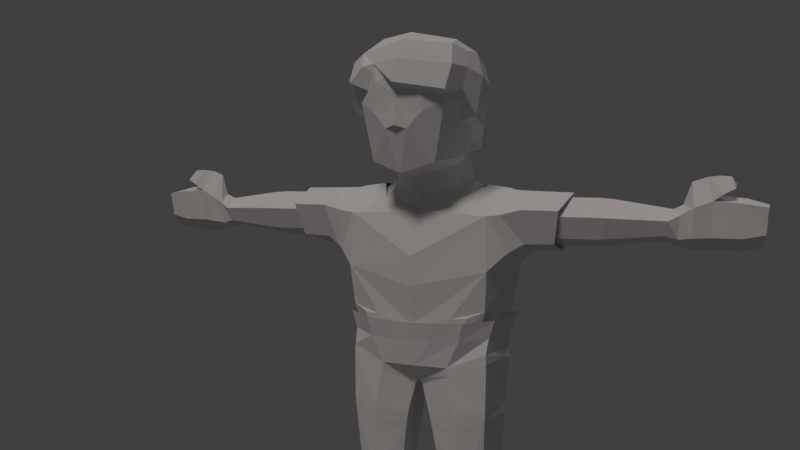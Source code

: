 # Source: boy.blend  (saved by Blender 2.78.0; exported with 4.5.12 LTS)
import bpy
from mathutils import Matrix  # noqa: F401  (used for matrix-valued properties, if any)

bpy.ops.wm.read_factory_settings(use_empty=True)
scene = bpy.context.scene
scene.name = 'Scene'

# ---- collections
col_collection_1 = bpy.data.collections.new('Collection 1'); scene.collection.children.link(col_collection_1)

# ---- materials (node trees are filled in below, after node groups)
mat_material = bpy.data.materials.new('Material')
mat_material.alpha_threshold = 0.0
mat_material.use_transparent_shadow = False
mat_material.roughness = 0.5
mat_material.specular_intensity = 0.025
mat_material.line_color = (0.0, 0.0, 0.0, 1.0)

# ---- material node trees

# ---- world
world_world = bpy.data.worlds.new('World'); scene.world = world_world
world_world.color = (0.05088, 0.05088, 0.05088)
world_world.use_sun_shadow = False
world_world.sun_shadow_jitter_overblur = 0.0
world_world.cycles.sampling_method = 'MANUAL'

# ---- cameras
cam_camera = bpy.data.cameras.new('Camera')
cam_camera.clip_end = 100.0
cam_camera.lens = 35.0
cam_camera.sensor_width = 32.0
cam_camera.sensor_height = 18.0
cam_camera.ortho_scale = 7.314
cam_camera.dof.focus_distance = 0.0
cam_camera.dof.aperture_fstop = 128.0

# ---- lights
light_hemi = bpy.data.lights.new('Hemi', 'SUN')
light_hemi.transmission_factor = 0.0
light_hemi.angle = 0.1993
light_hemi.energy = 0.25
light_hemi.shadow_buffer_clip_start = 0.5
light_hemi.shadow_soft_size = 0.1
light_hemi.shadow_cascade_max_distance = 1000.0
light_lamp = bpy.data.lights.new('Lamp', 'SUN')
light_lamp.color = (1.0, 0.8997, 0.85)
light_lamp.transmission_factor = 0.0
light_lamp.cutoff_distance = 30.0
light_lamp.angle = 0.1993
light_lamp.energy = 0.85
light_lamp.shadow_buffer_clip_start = 1.001
light_lamp.shadow_soft_size = 0.1
light_lamp.shadow_cascade_max_distance = 1000.0

# ---- meshes
me_cube_001 = bpy.data.meshes.new('Cube.001')
me_cube_001.from_pydata([(-0.5935, -0.9846, 2.555), (-0.5387, -0.7134, 2.923), (-0.5994, 0.4421, 1.861), (-0.5441, 0.4692, 2.779), (0.5845, -0.9691, 2.46), (0.5744, -0.6958, 2.999), (0.5517, 0.4901, 1.784), (0.5639, 0.527, 2.714), (-0.02794, 0.6936, 1.651), (0.03169, 0.6999, 2.728), (0.01258, -1.151, 2.543), (0.0325, -0.8944, 3.047), (-0.4487, -0.958, 2.742), (-0.3087, -0.08456, 3.165), (-0.404, 0.1258, 2.963), (-0.1491, 0.4634, 2.958), (0.1714, 0.4605, 2.965), (0.2426, -0.01869, 3.14), (-0.0448, -0.09714, 3.189), (-0.8328, -0.2881, 2.235), (-0.5573, 0.2732, 2.983), (-0.7685, -0.08274, 2.883), (0.4237, 0.4555, 2.862), (0.03026, -0.6142, 3.16), (-0.4046, -0.4309, 3.117), (0.523, -0.4007, 3.077), (0.7392, -0.2717, 2.922), (0.6793, -0.5002, 2.93), (0.6804, -0.648, 2.478), (0.7761, -0.4098, 2.179), (-0.7568, -0.6296, 2.359), (-0.6798, -0.8257, 2.598), (-0.595, -0.2048, 3.025), (-0.6947, -0.4466, 2.931), (-0.6022, 0.5462, 2.396), (0.6161, 0.5944, 2.314), (0.6293, -0.8666, 2.749), (0.01969, -1.061, 2.815), (-0.006704, 0.8101, 2.23), (-0.822, -0.1423, 2.667), (0.8379, -0.3476, 2.638), (0.7179, -0.6067, 2.729), (-0.7006, -0.6284, 2.834), (-0.7321, -0.5253, 2.735), (-0.7796, -0.3488, 2.706), (-0.3987, -0.8945, 2.462), (-0.4551, 0.1102, 2.056), (0.4134, -0.812, 2.383), (0.3529, 0.111, 1.965), (-0.05159, 0.2524, 1.913), (0.0518, -0.9511, 2.438), (-0.2445, -0.9037, 2.614), (-0.591, -0.3078, 2.147), (0.551, -0.5976, 2.411), (0.5534, -0.3662, 2.098), (-0.5736, -0.5913, 2.239), (-0.5019, -0.7448, 2.49), (-0.7965, 0.1603, 2.581), (0.7976, 0.07978, 2.54), (0.7158, 0.1207, 2.802), (-0.5785, -0.0921, 2.111), (-0.7386, 0.2038, 2.833), (0.497, 0.02546, 2.979), (0.4748, -0.1246, 2.024), (-0.797, 0.08047, 2.098), (0.7315, 0.032, 2.028), (-0.3231, -0.9234, 2.776), (0.4499, 0.3451, 1.805), (0.3923, -0.7685, 1.635), (-0.3923, -0.7685, 1.635), (-0.4499, 0.3451, 1.805), (0.4965, 0.3326, 2.722), (0.4419, -0.6986, 2.84), (-0.4419, -0.6986, 2.84), (-0.4965, 0.3326, 2.722), (0.0, 0.4827, 1.714), (0.0, -0.8946, 1.503), (0.0, -0.8141, 2.962), (0.5818, -0.1788, 1.701), (-0.5663, -0.1807, 1.695), (0.5826, -0.1564, 2.924), (-0.5826, -0.1564, 2.924), (-0.009658, -0.2959, 1.446), (0.4868, 0.4622, 2.372), (0.5216, -0.8134, 2.319), (-0.5216, -0.8134, 2.319), (-0.4868, 0.4622, 2.372), (0.0, 0.5992, 2.383), (0.0, -1.094, 2.055), (-0.7065, -0.1769, 2.392), (0.7065, -0.1769, 2.392), (0.0, 0.5455, 1.315), (-0.7101, 0.3311, 1.331), (0.7101, 0.3311, 1.331), (0.0, -0.387, 1.025), (0.0, 0.6581, 1.25), (-0.9894, 0.3581, 1.296), (0.9894, 0.3581, 1.296), (0.0, -0.5776, 0.4877), (-0.6588, 0.5181, 1.329), (0.6588, 0.5181, 1.329), (0.8812, -0.3322, 0.9795), (-0.8812, -0.3322, 0.9795), (0.0, 0.7138, 0.9732), (-1.115, 0.5032, 1.028), (1.115, 0.5032, 1.028), (0.0, -0.5833, 0.1178), (-0.6168, 0.6732, 0.8522), (0.6168, 0.6732, 0.8522), (0.9047, -0.367, 0.3139), (-0.9047, -0.367, 0.3139), (0.0, 0.7134, 0.3664), (-1.116, 0.4473, 0.3414), (1.116, 0.4473, 0.3414), (-0.5497, 0.6836, 0.22), (0.5497, 0.6836, 0.22), (-1.093, -0.2376, 0.506), (0.8769, -0.2732, -0.7238), (1.093, -0.2376, 0.506), (0.0, -0.4883, -0.8792), (-0.8769, -0.2732, -0.7238), (0.0, 0.6527, -0.719), (-0.9712, 0.3884, -0.7256), (0.9712, 0.3884, -0.7256), (-0.4464, 0.5892, -0.8893), (0.4464, 0.5892, -0.8893), (0.0, -0.2942, -1.079), (0.9347, 0.3852, -1.448), (0.157, 0.3543, -1.521), (0.0, 0.4275, -1.089), (0.3153, -0.2057, -2.571), (0.1402, -0.2724, -1.529), (0.8773, -0.2777, -1.422), (-0.8773, -0.2777, -1.422), (-0.9347, 0.3852, -1.448), (-0.157, 0.3543, -1.521), (-0.1402, -0.2724, -1.529), (0.7918, -0.2103, -2.563), (0.8285, 0.3645, -2.586), (0.364, 0.3414, -2.587), (-0.8285, 0.3645, -2.586), (-0.7918, -0.2103, -2.563), (-0.364, 0.3414, -2.587), (-0.3153, -0.2057, -2.571), (0.5209, -0.418, -1.473), (-0.5209, -0.418, -1.473), (0.553, -0.3339, -2.372), (-0.5565, -0.3431, -2.559), (0.4223, -0.4222, -0.8938), (-0.4223, -0.4222, -0.8938), (0.2123, 0.2651, -2.82), (0.2258, -0.6247, -2.791), (0.8732, -0.63, -2.76), (1.002, 0.2976, -2.812), (0.5536, -1.082, -2.805), (-1.002, 0.2976, -2.812), (-0.8732, -0.63, -2.76), (-0.2123, 0.2651, -2.82), (-0.2258, -0.6247, -2.791), (-0.5536, -1.082, -2.805), (0.1949, 0.1918, -2.977), (0.1975, -0.612, -2.974), (0.8427, -0.6152, -2.969), (0.9499, 0.2225, -2.976), (0.5258, -1.017, -2.976), (-0.9499, 0.2225, -2.976), (-0.8427, -0.6152, -2.969), (-0.1949, 0.1918, -2.977), (-0.1975, -0.612, -2.974), (-0.5258, -1.017, -2.976), (1.408, -0.2113, 0.9922), (1.446, 0.213, 1.201), (-1.446, 0.213, 1.201), (-1.408, -0.2113, 0.9922), (1.363, -0.1029, 0.7259), (1.419, 0.4354, 1.034), (-1.419, 0.4354, 1.034), (1.342, 0.2593, 0.6073), (-1.342, 0.2593, 0.6073), (-1.363, -0.1029, 0.7259), (2.277, -0.2003, 0.9896), (2.318, 0.2082, 1.188), (-2.318, 0.2082, 1.188), (-2.277, -0.2003, 0.9896), (2.224, -0.09662, 0.7331), (2.285, 0.4262, 1.03), (-2.285, 0.4262, 1.03), (2.2, 0.2523, 0.6191), (-2.2, 0.2523, 0.6191), (-2.224, -0.09662, 0.7331), (2.946, -0.08163, 0.9671), (2.978, 0.1746, 1.092), (-2.978, 0.1746, 1.092), (-2.946, -0.08163, 0.9671), (2.903, -0.01636, 0.7934), (2.952, 0.311, 0.9916), (-2.952, 0.311, 0.9916), (2.885, 0.2021, 0.7188), (-2.885, 0.2021, 0.7188), (-2.903, -0.01636, 0.7934), (3.076, -0.01304, 1.034), (3.089, 0.1566, 1.145), (-3.089, 0.1566, 1.145), (-3.076, -0.01304, 1.034), (3.054, 0.02688, 0.7519), (3.08, 0.249, 1.041), (-3.08, 0.249, 1.041), (3.043, 0.1751, 0.6669), (-3.043, 0.1751, 0.6669), (-3.054, 0.02688, 0.7519), (-2.123, -0.1026, 0.7283), (-2.175, -0.2095, 0.9917), (-2.184, 0.4349, 1.033), (-2.216, 0.2109, 1.196), (-2.1, 0.2561, 0.6105), (2.184, 0.4349, 1.033), (2.216, 0.2109, 1.196), (2.175, -0.2095, 0.9917), (2.1, 0.2561, 0.6105), (2.123, -0.1026, 0.7283), (-2.024, -0.1026, 0.7283), (-2.114, 0.2109, 1.201), (-2.001, 0.2561, 0.6105), (-2.075, -0.2095, 0.9921), (-2.083, 0.4349, 1.033), (2.083, 0.4349, 1.033), (2.024, -0.1026, 0.7283), (2.114, 0.2109, 1.201), (2.075, -0.2095, 0.9921), (2.001, 0.2561, 0.6105), (0.9429, 0.363, -1.596), (0.1684, 0.3292, -1.652), (0.1595, -0.2657, -1.63), (0.87, -0.2706, -1.543), (0.5284, -0.4106, -1.585), (-0.9429, 0.363, -1.596), (-0.87, -0.2706, -1.543), (-0.1595, -0.2657, -1.63), (-0.1684, 0.3292, -1.652), (-0.5284, -0.4106, -1.585), (-0.9323, 0.363, -1.713), (-0.1873, 0.3298, -1.762), (-0.532, -0.3987, -1.707), (-0.8607, -0.2585, -1.666), (-0.1789, -0.2536, -1.745), (0.9323, 0.363, -1.713), (0.1789, -0.2536, -1.745), (0.1873, 0.3298, -1.762), (0.8607, -0.2585, -1.666), (0.532, -0.3987, -1.707), (0.04385, -0.2665, -1.156), (1.007, 0.3525, -0.8544), (0.883, -0.2796, -0.8388), (0.003409, 0.362, -1.2), (0.4505, -0.4159, -0.9958), (-1.007, 0.3525, -0.8544), (-0.883, -0.2796, -0.8388), (-0.04385, -0.2665, -1.156), (-0.003409, 0.362, -1.2), (-0.4505, -0.4159, -0.9958), (-0.4993, 0.6495, -0.2917), (0.0, 0.6769, -0.162), (-1.011, 0.4433, -0.1956), (0.0, -0.5151, -0.3718), (-0.8702, -0.3029, -0.1842), (0.4993, 0.6495, -0.2917), (1.011, 0.4433, -0.1956), (0.8702, -0.3029, -0.1842), (0.4731, -0.4466, -0.2743), (-0.4731, -0.4466, -0.2743), (-0.6626, -0.4021, -0.2701), (0.6626, -0.4021, -0.2701), (0.0, 0.6314, -0.5229), (-0.78, -0.231, -0.5332), (0.9022, 0.3575, -0.5359), (0.2547, -0.4492, -0.5858), (-0.5278, 0.6307, -0.5456), (-0.9928, 0.438, -0.5283), (0.0, -0.5279, -0.5703), (0.5278, 0.6307, -0.5456), (0.8931, -0.1954, -0.5275), (-0.2288, -0.5014, -0.567), (-0.5431, -0.3975, -0.569), (0.5431, -0.3975, -0.569), (-1.339, 0.2672, 1.266), (-1.351, 0.5118, 1.063), (-1.309, 0.3452, 0.5077), (-1.304, -0.3112, 1.065), (-1.307, -0.1624, 0.6456), (1.339, 0.2672, 1.266), (1.304, -0.3112, 1.065), (1.351, 0.5118, 1.063), (1.309, 0.3452, 0.5077), (1.307, -0.1624, 0.6456), (-1.086, 0.3218, 1.272), (-1.041, -0.3142, 0.9993), (-1.145, -0.2218, 0.546), (-1.189, 0.486, 1.044), (-1.184, 0.4259, 0.4238), (1.086, 0.3218, 1.272), (1.184, 0.4259, 0.4238), (1.145, -0.2218, 0.546), (1.041, -0.3142, 0.9993), (1.189, 0.486, 1.044), (-0.3631, -0.3926, -2.986), (-0.734, -0.3783, -2.986), (-0.6113, 0.4687, -2.807), (-0.575, 0.362, -2.978), (0.734, -0.3783, -2.986), (0.3631, -0.3926, -2.986), (0.6113, 0.4687, -2.807), (0.575, 0.362, -2.978), (0.5558, -0.7426, -2.645), (-0.5558, -0.7426, -2.645), (3.221, -0.0303, 1.124), (3.18, 0.1847, 1.411), (-3.18, 0.1847, 1.411), (-3.221, -0.0303, 1.124), (3.204, -0.01416, 0.7733), (3.224, 0.3224, 1.174), (-3.224, 0.3224, 1.174), (3.194, 0.2089, 0.6246), (-3.194, 0.2089, 0.6246), (-3.204, -0.01416, 0.7733), (3.418, 0.04024, 1.197), (3.35, 0.2045, 1.467), (-3.35, 0.2045, 1.467), (-3.418, 0.04024, 1.197), (3.397, 0.07418, 0.78), (3.422, 0.2908, 1.253), (-3.422, 0.2908, 1.253), (3.387, 0.2259, 0.6253), (-3.387, 0.2259, 0.6253), (-3.397, 0.07418, 0.78), (3.746, 0.08226, 0.7818), (3.774, 0.2857, 1.225), (3.735, 0.226, 0.6289), (-3.735, 0.226, 0.6289), (-3.774, 0.2857, 1.225), (-3.746, 0.08226, 0.7818), (-3.771, 0.04543, 1.176), (3.771, 0.04543, 1.176), (3.98, 0.1051, 0.8317), (4.006, 0.2567, 1.162), (3.962, 0.216, 0.6863), (-3.962, 0.216, 0.6863), (-4.006, 0.2567, 1.162), (-3.98, 0.1051, 0.8317), (-3.998, 0.06603, 1.141), (3.998, 0.06603, 1.141), (3.525, 0.01787, 1.278), (3.471, 0.1704, 1.483), (-3.471, 0.1704, 1.483), (-3.525, 0.01787, 1.278), (3.529, 0.2466, 1.339), (-3.529, 0.2466, 1.339), (3.653, 0.03723, 1.345), (3.602, 0.1483, 1.477), (-3.602, 0.1483, 1.477), (-3.653, 0.03723, 1.345), (3.657, 0.2038, 1.39), (-3.657, 0.2038, 1.39), (0.78, -0.231, -0.5332), (0.5763, -0.4269, -0.5587), (0.2288, -0.5014, -0.567), (-0.2547, -0.4492, -0.5858), (-0.5763, -0.4269, -0.5587), (-0.8931, -0.1954, -0.5275), (0.0, -0.4932, -0.6096), (0.9928, 0.438, -0.5283), (0.4662, 0.6004, -0.5735), (0.0, 0.6989, -0.5233), (-0.9022, 0.3575, -0.5359), (-0.4662, 0.6004, -0.5735), (-0.5777, 0.6884, -0.3093), (-1.065, 0.4799, -0.2989), (0.0, -0.5758, -0.3321), (0.5777, 0.6884, -0.3093), (0.9648, -0.193, -0.2987), (-0.2669, -0.5454, -0.3285), (0.6346, -0.4617, -0.3196), (0.2669, -0.5454, -0.3285), (-0.6346, -0.4617, -0.3196), (-0.9648, -0.193, -0.2987), (1.065, 0.4799, -0.2989), (0.0, 0.7619, -0.297), (0.2905, 0.3733, -2.364), (0.2736, -0.1818, -2.374), (0.8232, -0.1861, -2.34), (0.8864, 0.4043, -2.356), (0.5565, -0.3431, -2.559), (-0.8864, 0.4043, -2.356), (-0.8232, -0.1861, -2.34), (-0.2905, 0.3733, -2.364), (-0.2736, -0.1818, -2.374), (-0.553, -0.3339, -2.372), (-0.7835, 0.3315, -2.438), (0.3937, 0.3125, -2.44), (0.7835, 0.3315, -2.438), (0.7435, -0.08521, -2.432), (0.3719, -0.08244, -2.437), (0.5496, -0.362, -2.517), (0.2194, 0.3015, -2.662), (0.2129, -0.1967, -2.58), (0.881, -0.1965, -2.579), (0.9713, 0.3378, -2.688), (-0.9713, 0.3378, -2.688), (-0.881, -0.1965, -2.579), (-0.2194, 0.3015, -2.662), (-0.2129, -0.1967, -2.58), (-0.5496, -0.362, -2.517), (-0.7435, -0.08521, -2.432), (-0.3937, 0.3125, -2.44), (-0.3719, -0.08244, -2.437), (-0.5589, -0.1985, -2.437), (0.5589, -0.1985, -2.437), (-0.6062, 0.4824, -2.67), (0.6062, 0.4824, -2.67), (-1.252, -0.09953, 0.6983), (-1.251, 0.2906, 0.5831), (-1.256, -0.2163, 0.9903), (-1.298, 0.2293, 1.196), (-1.309, 0.4385, 1.027), (1.252, -0.09953, 0.6983), (1.256, -0.2163, 0.9903), (1.298, 0.2293, 1.196), (1.309, 0.4385, 1.027), (1.251, 0.2906, 0.5831), (-1.814, 0.2543, 1.256), (-1.757, 0.5058, 1.056), (-1.668, 0.3305, 0.5305), (-1.744, -0.2937, 1.065), (-1.671, -0.1495, 0.6587), (1.814, 0.2543, 1.256), (1.744, -0.2937, 1.065), (1.757, 0.5058, 1.056), (1.668, 0.3305, 0.5305), (1.671, -0.1495, 0.6587), (0.0, 0.4515, 1.363), (-0.5435, 0.3228, 1.373), (0.5435, 0.3228, 1.373), (0.0, -0.2533, 1.139), (0.0, 0.5821, 1.246), (-0.7075, 0.3993, 1.293), (0.7075, 0.3993, 1.293), (0.0, -0.3766, 0.9618), (0.3091, -0.223, 1.552), (0.5701, -0.1471, 1.094), (-0.5245, -0.08203, 1.187), (-0.5701, -0.1471, 1.094), (-0.4017, -0.007078, 1.27), (0.4017, -0.007078, 1.27), (0.4012, 0.01421, 1.578), (-0.4012, 0.01421, 1.578), (0.5245, -0.08203, 1.187), (-0.2935, -0.9483, 2.704), (-0.129, -1.007, 2.015), (0.129, -1.007, 2.015), (0.2935, -0.9483, 2.704), (0.0, -1.022, 1.98), (0.0, -0.98, 2.773), (2.328e-10, -1.026, 2.413), (-0.0875, -1.005, 2.19), (0.0875, -1.005, 2.19), (-0.2712, -0.986, 2.559), (0.0, -1.007, 2.653), (0.0, -1.059, 2.212), (-0.3069, -0.9638, 2.224), (0.2712, -0.986, 2.559), (0.3069, -0.9638, 2.224)], [], [(0, 1, 31), (38, 9, 7, 35), (35, 7, 59, 58), (10, 66, 51), (3, 61, 20), (30, 31, 42, 43), (36, 5, 11, 37), (34, 3, 9, 38), (16, 15, 18, 17), (12, 1, 0), (1, 66, 37), (15, 14, 13, 18), (1, 11, 23, 24), (7, 9, 22), (5, 27, 25), (11, 5, 25, 23), (15, 3, 20), (14, 24, 13), (15, 20, 14), (39, 21, 61, 57), (20, 32, 14), (1, 32, 33), (15, 9, 3), (16, 9, 15), (23, 25, 17, 18), (24, 23, 18, 13), (22, 9, 16), (24, 14, 1), (25, 62, 17), (40, 26, 27, 41), (41, 27, 5, 36), (30, 44, 39, 19), (25, 27, 26), (26, 59, 62, 25), (31, 1, 42), (33, 21, 44, 43), (14, 32, 1), (33, 32, 20, 21), (28, 41, 36, 4), (29, 40, 41, 28), (19, 39, 57, 64), (2, 34, 38, 8), (4, 36, 37, 10), (6, 35, 58, 65), (8, 38, 35, 6), (43, 44, 30), (43, 42, 33), (37, 11, 1), (42, 1, 33), (39, 44, 21), (29, 28, 53, 54), (8, 6, 48, 49), (12, 0, 45, 51), (30, 19, 52, 55), (4, 10, 50, 47), (0, 31, 56, 45), (31, 30, 55, 56), (6, 65, 63, 48), (10, 51, 50), (2, 8, 49, 46), (28, 4, 47, 53), (19, 64, 60, 52), (58, 59, 26, 40), (65, 58, 40, 29), (62, 59, 7, 22), (63, 65, 29, 54), (64, 57, 34, 2), (57, 61, 3, 34), (60, 64, 2, 46), (20, 61, 21), (17, 62, 22, 16), (51, 66, 12), (37, 66, 10), (12, 66, 1), (82, 69, 79), (90, 72, 84), (88, 466, 462), (89, 74, 86), (87, 70, 86), (67, 87, 83), (72, 458, 84), (68, 82, 446, 78), (70, 75, 438, 439), (73, 89, 85), (71, 90, 83), (67, 452, 451, 440), (67, 90, 78), (69, 89, 79), (68, 457, 76), (89, 70, 79), (88, 456, 459), (90, 68, 78), (82, 76, 69), (90, 80, 72), (89, 81, 74), (87, 75, 70), (67, 75, 87), (72, 77, 460, 458), (68, 76, 82), (452, 78, 446, 82), (73, 81, 89), (71, 80, 90), (82, 79, 453), (67, 83, 90), (69, 85, 89), (456, 462, 467), (71, 83, 87), (87, 86, 74), (89, 86, 70), (88, 462, 456), (90, 84, 68), (98, 94, 102), (95, 91, 100), (75, 67, 440, 438), (82, 453, 450, 441), (96, 92, 99), (97, 93, 101), (94, 98, 101), (93, 454, 101), (91, 95, 99), (92, 91, 99), (93, 97, 100), (91, 93, 100), (92, 96, 102), (94, 448, 102), (423, 427, 177, 174), (96, 99, 107, 104), (101, 98, 106, 109), (99, 95, 103, 107), (98, 102, 110, 106), (95, 100, 108, 103), (102, 116, 110), (100, 97, 105, 108), (108, 105, 113, 115), (103, 108, 115, 111), (107, 103, 111, 114), (104, 107, 114, 112), (426, 425, 171, 175), (113, 118, 109), (276, 371, 121, 124), (116, 112, 110), (427, 426, 175, 177), (422, 419, 178, 176), (118, 101, 109), (277, 276, 124, 122), (268, 271, 267, 109), (367, 277, 122, 120), (279, 369, 123, 125), (371, 279, 125, 121), (369, 280, 117, 123), (124, 134, 255, 122), (425, 424, 170, 171), (421, 422, 176, 172), (137, 390, 312, 152), (121, 125, 129), (129, 258, 135, 124), (124, 121, 129), (123, 251, 127, 125), (247, 245, 389, 386), (252, 132, 127, 251), (250, 131, 144, 254), (253, 128, 131, 250), (125, 127, 128), (243, 240, 391, 392), (255, 134, 133, 256), (128, 253, 129, 125), (257, 136, 135, 258), (256, 133, 145, 259), (134, 124, 135), (139, 310, 150), (248, 249, 146, 388), (246, 247, 386, 387), (244, 242, 395, 394), (240, 241, 393, 391), (241, 244, 394, 393), (245, 248, 388, 389), (264, 270, 269, 110), (234, 144, 131, 232), (254, 144, 132, 252), (259, 145, 136, 257), (148, 119, 126), (149, 126, 119), (239, 145, 133, 236), (143, 147, 313, 158), (130, 139, 150, 151), (142, 143, 158, 157), (147, 141, 156, 313), (158, 159, 169, 168), (364, 278, 119), (281, 119, 278), (151, 150, 160, 161), (152, 154, 164, 162), (157, 158, 168, 167), (159, 156, 166, 169), (150, 310, 311, 160), (138, 137, 152, 153), (141, 140, 155, 156), (390, 130, 151, 312), (140, 306, 155), (163, 308, 311), (166, 305, 169), (160, 309, 161), (164, 308, 162), (169, 304, 168), (167, 304, 307), (156, 155, 165, 166), (153, 152, 162, 163), (154, 151, 161, 164), (155, 306, 307, 165), (217, 219, 184, 180), (213, 212, 186, 182), (219, 218, 187, 184), (216, 217, 180, 181), (210, 211, 183, 189), (215, 216, 181, 185), (420, 421, 172, 173), (424, 423, 174, 170), (418, 420, 173, 179), (419, 418, 179, 178), (183, 182, 192, 193), (180, 184, 194, 190), (182, 186, 196, 192), (184, 187, 197, 194), (181, 180, 190, 191), (189, 183, 193, 199), (211, 213, 182, 183), (214, 210, 189, 188), (218, 215, 185, 187), (212, 214, 188, 186), (197, 195, 205, 207), (198, 199, 209, 208), (193, 192, 202, 203), (190, 194, 204, 200), (192, 196, 206, 202), (194, 197, 207, 204), (188, 189, 199, 198), (187, 185, 195, 197), (186, 188, 198, 196), (185, 181, 191, 195), (201, 200, 314, 315), (209, 203, 317, 323), (205, 201, 315, 319), (206, 208, 322, 320), (207, 205, 319, 321), (208, 209, 323, 322), (196, 198, 208, 206), (195, 191, 201, 205), (199, 193, 203, 209), (191, 190, 200, 201), (224, 222, 214, 212), (222, 220, 210, 214), (223, 221, 213, 211), (220, 223, 211, 210), (221, 224, 212, 213), (229, 225, 215, 218), (225, 227, 216, 215), (227, 228, 217, 216), (226, 229, 218, 219), (228, 226, 219, 217), (172, 176, 224, 221), (179, 173, 223, 220), (173, 172, 221, 223), (178, 179, 220, 222), (176, 178, 222, 224), (170, 174, 226, 228), (174, 177, 229, 226), (171, 170, 228, 227), (175, 171, 227, 225), (177, 175, 225, 229), (249, 234, 232, 246), (127, 132, 233, 230), (131, 128, 231, 232), (132, 144, 234, 233), (128, 127, 230, 231), (242, 239, 236, 243), (135, 136, 237, 238), (134, 135, 238, 235), (136, 145, 239, 237), (133, 134, 235, 236), (395, 242, 243, 392), (238, 237, 244, 241), (235, 238, 241, 240), (237, 239, 242, 244), (236, 235, 240, 243), (146, 249, 246, 387), (230, 233, 248, 245), (232, 231, 247, 246), (233, 234, 249, 248), (231, 230, 245, 247), (148, 254, 252, 117), (129, 253, 250, 126), (126, 250, 254, 148), (117, 252, 251, 123), (149, 259, 257, 126), (120, 256, 259, 149), (126, 257, 258, 129), (122, 255, 256, 120), (110, 269, 263, 106), (109, 106, 263, 268), (273, 282, 270, 264), (282, 365, 269, 270), (113, 109, 267, 266), (111, 115, 265, 261), (115, 113, 266, 265), (110, 112, 262, 264), (275, 283, 271, 268), (283, 362, 267, 271), (112, 114, 260, 262), (114, 111, 261, 260), (148, 117, 280, 363), (119, 148, 363, 364), (149, 119, 281, 366), (120, 149, 366, 367), (269, 365, 368, 263), (268, 263, 368, 275), (266, 267, 362, 274), (261, 265, 370, 272), (265, 266, 274, 370), (264, 262, 372, 273), (262, 260, 373, 372), (260, 261, 272, 373), (298, 296, 288, 286), (296, 295, 287, 288), (295, 294, 284, 287), (294, 297, 285, 284), (297, 298, 286, 285), (302, 301, 293, 290), (299, 302, 290, 289), (300, 303, 291, 292), (303, 299, 289, 291), (301, 300, 292, 293), (104, 112, 298, 297), (96, 104, 297, 294), (102, 96, 294, 295), (116, 102, 295, 296), (112, 116, 296, 298), (118, 113, 300, 301), (105, 97, 299, 303), (113, 105, 303, 300), (97, 101, 302, 299), (101, 118, 301, 302), (317, 316, 326, 327), (168, 304, 167), (305, 166, 165), (305, 304, 169), (307, 305, 165), (305, 307, 304), (307, 306, 157, 167), (306, 142, 157), (142, 306, 140), (311, 309, 160), (309, 308, 164), (308, 309, 311), (310, 139, 138), (138, 153, 310), (311, 310, 153, 163), (161, 309, 164), (162, 308, 163), (313, 156, 159), (158, 313, 159), (312, 151, 154), (152, 312, 154), (314, 318, 328, 324), (316, 320, 330, 326), (318, 321, 331, 328), (315, 314, 324, 325), (323, 317, 327, 333), (204, 207, 321, 318), (202, 206, 320, 316), (200, 204, 318, 314), (203, 202, 316, 317), (324, 329, 354, 350), (331, 329, 335, 336), (328, 331, 336, 334), (324, 328, 334, 341), (326, 330, 355, 352), (329, 324, 341, 335), (322, 323, 333, 332), (321, 319, 329, 331), (320, 322, 332, 330), (319, 315, 325, 329), (335, 341, 349, 343), (338, 337, 345, 346), (337, 339, 347, 345), (339, 340, 348, 347), (327, 330, 338, 340), (333, 327, 340, 339), (332, 333, 339, 337), (330, 332, 337, 338), (346, 345, 347), (347, 348, 346), (342, 344, 343), (343, 349, 342), (341, 334, 342, 349), (334, 336, 344, 342), (336, 335, 343, 344), (340, 338, 346, 348), (352, 355, 361, 358), (350, 354, 360, 356), (325, 324, 350, 351), (329, 325, 351, 354), (330, 327, 353, 355), (327, 326, 352, 353), (357, 356, 360), (361, 359, 358), (353, 352, 358, 359), (355, 353, 359, 361), (354, 351, 357, 360), (351, 350, 356, 357), (364, 363, 380, 381), (276, 277, 375, 374), (279, 371, 385, 377), (367, 366, 382, 383), (281, 278, 376, 379), (371, 276, 374, 385), (369, 279, 377, 384), (363, 280, 378, 380), (278, 364, 381, 376), (366, 281, 379, 382), (277, 367, 383, 375), (280, 369, 384, 378), (138, 139, 397, 398), (390, 137, 399, 415), (139, 130, 400, 397), (140, 141, 411, 396), (143, 142, 412, 413), (395, 392, 407, 410), (393, 394, 409, 408), (388, 146, 401, 404), (387, 386, 402, 403), (386, 417, 402), (394, 395, 410, 409), (389, 388, 404, 405), (392, 391, 406, 407), (146, 387, 403, 401), (391, 416, 406), (147, 143, 413, 414), (130, 390, 415, 400), (142, 140, 396, 412), (137, 138, 398, 399), (141, 147, 414, 411), (417, 386, 389), (389, 405, 417), (416, 391, 393), (393, 408, 416), (287, 284, 428, 431), (286, 288, 432, 430), (289, 290, 434, 433), (284, 285, 429, 428), (288, 287, 431, 432), (291, 289, 433, 435), (290, 293, 437, 434), (285, 286, 430, 429), (292, 291, 435, 436), (293, 292, 436, 437), (440, 447, 444), (438, 440, 444, 442), (441, 449, 445), (439, 438, 442, 443), (101, 454, 94), (463, 457, 469), (447, 440, 451), (441, 445, 447), (449, 441, 450), (439, 443, 449), (450, 439, 449), (451, 441, 447), (450, 453, 70, 439), (102, 448, 92), (451, 452, 82, 441), (453, 79, 70), (78, 452, 67), (455, 460, 77, 73), (84, 468, 469), (458, 460, 465, 468), (459, 457, 88), (457, 463, 88), (459, 456, 76), (85, 455, 73), (461, 465, 464), (469, 68, 84), (69, 467, 85), (463, 461, 466), (462, 461, 467), (76, 457, 459), (76, 456, 69), (466, 88, 463), (467, 464, 85), (464, 467, 461), (462, 466, 461), (469, 461, 463), (461, 469, 468), (464, 465, 460, 455), (468, 465, 461), (85, 464, 455), (468, 84, 458), (467, 69, 456), (469, 457, 68)])
_k = {(0, 31): 0.24706, (0, 1): 0.24706, (3, 61): 0.24706, (2, 34): 0.24706, (2, 8): 0.24706, (7, 9): 0.24706, (6, 35): 0.24706, (6, 65): 0.24706, (5, 27): 0.24706, (4, 36): 0.24706, (4, 10): 0.24706, (1, 11): 0.24706, (6, 8): 0.24706, (3, 9): 0.24706, (12, 66): 0.24706, (5, 11): 0.24706, (14, 20): 0.24706, (10, 37): 0.24706, (8, 38): 0.24706, (0, 12): 0.24706, (1, 12): 0.24706, (13, 14): 0.24706, (15, 16): 0.24706, (16, 17): 0.24706, (13, 18): 0.24706, (14, 15): 0.24706, (17, 18): 0.24706, (15, 18): 0.24706, (9, 15): 0.24706, (13, 24): 0.24706, (18, 23): 0.24706, (7, 22): 0.24706, (5, 25): 0.24706, (1, 14): 0.24706, (19, 64): 0.24706, (3, 20): 0.24706, (21, 33): 0.24706, (15, 20): 0.24706, (21, 39): 0.24706, (20, 21): 0.24706, (1, 32): 0.24706, (31, 42): 0.24706, (9, 16): 0.24706, (16, 22): 0.24706, (11, 23): 0.24706, (1, 24): 0.24706, (17, 25): 0.24706, (23, 25): 0.24706, (23, 24): 0.24706, (9, 22): 0.24706, (14, 24): 0.24706, (22, 62): 0.24706, (26, 59): 0.24706, (26, 27): 0.24706, (4, 28): 0.24706, (28, 29): 0.24706, (19, 30): 0.24706, (30, 31): 0.24706, (29, 40): 0.24706, (28, 41): 0.24706, (30, 44): 0.24706, (30, 43): 0.24706, (25, 26): 0.24706, (25, 27): 0.24706, (1, 31): 0.24706, (1, 33): 0.24706, (3, 15): 0.24706, (20, 32): 0.24706, (14, 32): 0.24706, (32, 33): 0.24706, (3, 34): 0.24706, (7, 35): 0.24706, (5, 36): 0.24706, (11, 37): 0.24706, (9, 38): 0.24706, (19, 39): 0.24706, (26, 40): 0.24706, (27, 41): 0.24706, (36, 41): 0.24706, (40, 41): 0.24706, (34, 57): 0.24706, (34, 38): 0.24706, (36, 37): 0.24706, (40, 58): 0.24706, (35, 38): 0.24706, (33, 42): 0.24706, (33, 43): 0.24706, (21, 44): 0.24706, (43, 44): 0.24706, (42, 43): 0.24706, (1, 37): 0.24706, (1, 42): 0.24706, (39, 44): 0.24706, (45, 56): 0.24706, (46, 49): 0.24706, (48, 63): 0.24706, (47, 50): 0.24706, (48, 49): 0.24706, (50, 51): 0.24706, (45, 51): 0.24706, (52, 60): 0.24706, (47, 53): 0.24706, (53, 54): 0.24706, (52, 55): 0.24706, (55, 56): 0.24706, (29, 54): 0.24706, (28, 53): 0.24706, (8, 49): 0.24706, (6, 48): 0.24706, (12, 51): 0.24706, (0, 45): 0.24706, (30, 55): 0.24706, (19, 52): 0.24706, (4, 47): 0.24706, (10, 50): 0.24706, (31, 56): 0.24706, (2, 46): 0.24706, (39, 57): 0.24706, (35, 58): 0.24706, (7, 59): 0.24706, (46, 60): 0.24706, (21, 61): 0.24706, (25, 62): 0.24706, (54, 63): 0.24706, (2, 64): 0.24706, (29, 65): 0.24706, (58, 59): 0.24706, (58, 65): 0.24706, (59, 62): 0.24706, (63, 65): 0.24706, (57, 64): 0.24706, (57, 61): 0.24706, (60, 64): 0.24706, (20, 61): 0.24706, (17, 62): 0.24706, (51, 66): 0.24706, (10, 51): 0.24706, (1, 66): 0.24706, (10, 66): 0.24706, (37, 66): 0.24706, (68, 78): 0.27451, (70, 75): 0.27451, (71, 83): 0.27451, (69, 76): 0.27451, (72, 84): 0.27451, (70, 79): 0.27451, (73, 85): 0.27451, (74, 86): 0.27451, (72, 80): 0.27451, (73, 77): 0.27451, (74, 81): 0.27451, (67, 75): 0.27451, (68, 76): 0.27451, (72, 77): 0.27451, (76, 459): 0.27451, (82, 441): 0.27451, (67, 78): 0.27451, (69, 79): 0.27451, (71, 80): 0.27451, (73, 81): 0.27451, (76, 82): 0.27451, (82, 446): 0.27451, (79, 89): 0.27451, (78, 90): 0.27451, (79, 82): 0.27451, (67, 83): 0.27451, (68, 84): 0.27451, (69, 85): 0.27451, (70, 86): 0.27451, (75, 87): 0.27451, (88, 466): 0.27451, (81, 89): 0.27451, (80, 90): 0.27451, (83, 90): 0.27451, (85, 89): 0.27451, (88, 463): 0.27451, (83, 87): 0.27451, (86, 87): 0.27451, (86, 89): 0.27451, (85, 467): 0.27451, (84, 90): 0.27451, (69, 82): 0.27451, (72, 90): 0.27451, (74, 89): 0.27451, (70, 87): 0.27451, (67, 87): 0.27451, (72, 458): 0.27451, (68, 82): 0.27451, (73, 455): 0.27451, (73, 89): 0.27451, (71, 90): 0.27451, (82, 453): 0.27451, (67, 90): 0.27451, (69, 89): 0.27451, (68, 457): 0.27451, (71, 87): 0.27451, (74, 87): 0.27451, (70, 89): 0.27451, (88, 456): 0.27451, (68, 90): 0.27451, (438, 439): 0.27451, (438, 440): 0.27451, (93, 97): 0.27451, (440, 451): 0.27451, (441, 450): 0.27451, (67, 440): 0.27451, (75, 438): 0.27451, (70, 439): 0.27451, (96, 99): 0.27451, (95, 100): 0.27451, (97, 101): 0.27451, (98, 102): 0.27451, (91, 95): 0.27451, (92, 96): 0.27451, (94, 98): 0.27451, (95, 99): 0.27451, (97, 100): 0.27451, (98, 101): 0.27451, (96, 102): 0.27451, (94, 101): 0.27451, (93, 101): 0.27451, (91, 99): 0.27451, (92, 99): 0.27451, (93, 100): 0.27451, (91, 100): 0.27451, (92, 102): 0.27451, (94, 102): 0.27451, (104, 107): 0.27451, (103, 108): 0.27451, (97, 299): 0.27451, (106, 110): 0.27451, (103, 107): 0.27451, (105, 108): 0.27451, (106, 109): 0.27451, (110, 116): 0.27451, (97, 105): 0.27451, (101, 109): 0.27451, (96, 104): 0.27451, (99, 107): 0.27451, (98, 106): 0.27451, (95, 103): 0.27451, (102, 110): 0.27451, (100, 108): 0.27451, (112, 114): 0.27451, (111, 115): 0.27451, (111, 114): 0.27451, (113, 115): 0.27451, (108, 115): 0.27451, (105, 113): 0.27451, (103, 111): 0.27451, (107, 114): 0.27451, (104, 112): 0.27451, (113, 118): 0.27451, (112, 116): 0.27451, (170, 424): 0.27451, (109, 118): 0.27451, (102, 116): 0.27451, (110, 112): 0.27451, (109, 113): 0.27451, (101, 118): 0.27451, (122, 124): 0.27451, (121, 125): 0.27451, (121, 124): 0.27451, (123, 125): 0.27451, (120, 122): 0.27451, (117, 123): 0.27451, (114, 260): 0.27451, (121, 371): 0.27451, (112, 262): 0.27451, (106, 263): 0.27451, (120, 367): 0.27451, (115, 265): 0.27451, (123, 369): 0.27451, (109, 267): 0.27451, (96, 294): 0.27451, (176, 422): 0.27451, (124, 129): 0.27451, (132, 144): 0.27451, (131, 250): 0.27451, (123, 251): 0.27451, (132, 252): 0.27451, (125, 129): 0.27451, (126, 148): 0.27451, (127, 128): 0.27451, (121, 129): 0.27451, (127, 132): 0.27451, (386, 387): 0.27451, (125, 128): 0.27451, (128, 131): 0.27451, (119, 126): 0.27451, (388, 389): 0.27451, (125, 127): 0.27451, (120, 149): 0.27451, (386, 389): 0.27451, (133, 134): 0.27451, (134, 135): 0.27451, (135, 136): 0.27451, (136, 145): 0.27451, (134, 255): 0.27451, (120, 256): 0.27451, (137, 390): 0.27451, (136, 257): 0.27451, (124, 134): 0.27451, (124, 135): 0.27451, (126, 129): 0.27451, (128, 253): 0.27451, (135, 258): 0.27451, (391, 392): 0.27451, (391, 393): 0.27451, (393, 394): 0.27451, (394, 395): 0.27451, (240, 391): 0.27451, (133, 236): 0.27451, (245, 389): 0.27451, (128, 231): 0.27451, (246, 387): 0.27451, (132, 233): 0.27451, (136, 237): 0.27451, (241, 393): 0.27451, (131, 144): 0.27451, (133, 145): 0.27451, (130, 390): 0.27451, (141, 147): 0.27451, (117, 148): 0.27451, (126, 149): 0.27451, (144, 234): 0.27451, (148, 254): 0.27451, (145, 259): 0.27451, (119, 148): 0.27451, (119, 149): 0.27451, (242, 395): 0.27451, (142, 157): 0.27451, (143, 158): 0.27451, (147, 313): 0.27451, (141, 156): 0.27451, (119, 364): 0.27451, (110, 269): 0.27451, (150, 151): 0.27451, (152, 153): 0.27451, (150, 310): 0.27451, (152, 154): 0.27451, (155, 156): 0.27451, (155, 306): 0.27451, (157, 158): 0.27451, (158, 159): 0.27451, (151, 154): 0.27451, (156, 159): 0.27451, (159, 169): 0.27451, (156, 166): 0.27451, (150, 160): 0.27451, (153, 163): 0.27451, (139, 150): 0.27451, (130, 151): 0.27451, (138, 153): 0.27451, (154, 312): 0.27451, (137, 152): 0.27451, (140, 155): 0.27451, (160, 161): 0.27451, (162, 163): 0.27451, (160, 311): 0.27451, (162, 164): 0.27451, (165, 166): 0.27451, (165, 307): 0.27451, (167, 168): 0.27451, (168, 169): 0.27451, (161, 164): 0.27451, (166, 169): 0.27451, (164, 309): 0.27451, (163, 308): 0.27451, (169, 305): 0.27451, (167, 304): 0.27451, (158, 168): 0.27451, (157, 167): 0.27451, (154, 164): 0.27451, (152, 162): 0.27451, (151, 161): 0.27451, (155, 165): 0.27451, (170, 171): 0.27451, (172, 173): 0.27451, (179, 220): 0.27451, (171, 175): 0.27451, (172, 176): 0.27451, (175, 177): 0.27451, (176, 178): 0.27451, (174, 177): 0.27451, (178, 179): 0.27451, (183, 211): 0.27451, (173, 179): 0.27451, (170, 174): 0.27451, (175, 225): 0.27451, (181, 216): 0.27451, (178, 419): 0.27451, (175, 426): 0.27451, (113, 300): 0.27451, (118, 301): 0.27451, (102, 295): 0.27451, (116, 296): 0.27451, (180, 181): 0.27451, (182, 183): 0.27451, (181, 191): 0.27451, (181, 185): 0.27451, (182, 186): 0.27451, (185, 187): 0.27451, (186, 188): 0.27451, (184, 187): 0.27451, (188, 189): 0.27451, (180, 190): 0.27451, (183, 189): 0.27451, (180, 184): 0.27451, (189, 199): 0.27451, (183, 193): 0.27451, (180, 217): 0.27451, (187, 218): 0.27451, (174, 226): 0.27451, (186, 212): 0.27451, (172, 221): 0.27451, (178, 222): 0.27451, (190, 191): 0.27451, (192, 193): 0.27451, (192, 202): 0.27451, (191, 195): 0.27451, (192, 196): 0.27451, (195, 197): 0.27451, (196, 198): 0.27451, (194, 197): 0.27451, (198, 199): 0.27451, (196, 206): 0.27451, (193, 199): 0.27451, (190, 194): 0.27451, (194, 204): 0.27451, (197, 207): 0.27451, (187, 197): 0.27451, (184, 194): 0.27451, (186, 196): 0.27451, (182, 192): 0.27451, (188, 198): 0.27451, (185, 195): 0.27451, (200, 201): 0.27451, (202, 203): 0.27451, (207, 321): 0.27451, (201, 205): 0.27451, (202, 206): 0.27451, (205, 207): 0.27451, (206, 208): 0.27451, (204, 207): 0.27451, (208, 209): 0.27451, (205, 319): 0.27451, (203, 209): 0.27451, (200, 204): 0.27451, (208, 322): 0.27451, (209, 323): 0.27451, (190, 200): 0.27451, (193, 203): 0.27451, (199, 209): 0.27451, (198, 208): 0.27451, (195, 205): 0.27451, (191, 201): 0.27451, (189, 210): 0.27451, (211, 223): 0.27451, (212, 224): 0.27451, (182, 213): 0.27451, (188, 214): 0.27451, (212, 214): 0.27451, (210, 214): 0.27451, (211, 213): 0.27451, (210, 211): 0.27451, (212, 213): 0.27451, (185, 215): 0.27451, (216, 227): 0.27451, (217, 228): 0.27451, (218, 229): 0.27451, (184, 219): 0.27451, (215, 218): 0.27451, (215, 216): 0.27451, (216, 217): 0.27451, (218, 219): 0.27451, (217, 219): 0.27451, (210, 220): 0.27451, (213, 221): 0.27451, (214, 222): 0.27451, (173, 223): 0.27451, (176, 224): 0.27451, (221, 224): 0.27451, (220, 223): 0.27451, (221, 223): 0.27451, (220, 222): 0.27451, (222, 224): 0.27451, (215, 225): 0.27451, (219, 226): 0.27451, (171, 227): 0.27451, (170, 228): 0.27451, (177, 229): 0.27451, (226, 228): 0.27451, (226, 229): 0.27451, (227, 228): 0.27451, (225, 227): 0.27451, (225, 229): 0.27451, (127, 230): 0.27451, (231, 247): 0.27451, (131, 232): 0.27451, (233, 248): 0.27451, (234, 249): 0.27451, (232, 234): 0.27451, (230, 233): 0.27451, (231, 232): 0.27451, (233, 234): 0.27451, (230, 231): 0.27451, (134, 235): 0.27451, (236, 243): 0.27451, (237, 244): 0.27451, (135, 238): 0.27451, (145, 239): 0.27451, (236, 239): 0.27451, (237, 238): 0.27451, (235, 238): 0.27451, (237, 239): 0.27451, (235, 236): 0.27451, (235, 240): 0.27451, (238, 241): 0.27451, (239, 242): 0.27451, (243, 392): 0.27451, (244, 394): 0.27451, (242, 243): 0.27451, (241, 244): 0.27451, (240, 241): 0.27451, (242, 244): 0.27451, (240, 243): 0.27451, (230, 245): 0.27451, (232, 246): 0.27451, (247, 386): 0.27451, (248, 388): 0.27451, (146, 249): 0.27451, (246, 249): 0.27451, (245, 248): 0.27451, (246, 247): 0.27451, (248, 249): 0.27451, (245, 247): 0.27451, (126, 250): 0.27451, (127, 251): 0.27451, (117, 252): 0.27451, (129, 253): 0.27451, (144, 254): 0.27451, (252, 254): 0.27451, (250, 253): 0.27451, (250, 254): 0.27451, (251, 252): 0.27451, (122, 255): 0.27451, (133, 256): 0.27451, (126, 257): 0.27451, (129, 258): 0.27451, (149, 259): 0.27451, (257, 259): 0.27451, (256, 259): 0.27451, (257, 258): 0.27451, (255, 256): 0.27451, (260, 373): 0.27451, (111, 261): 0.27451, (262, 372): 0.27451, (263, 368): 0.27451, (110, 264): 0.27451, (265, 370): 0.27451, (113, 266): 0.27451, (267, 362): 0.27451, (109, 268): 0.27451, (269, 365): 0.27451, (263, 269): 0.27451, (263, 268): 0.27451, (264, 270): 0.27451, (269, 270): 0.27451, (149, 366): 0.27451, (266, 267): 0.27451, (261, 265): 0.27451, (265, 266): 0.27451, (262, 264): 0.27451, (268, 271): 0.27451, (267, 271): 0.27451, (148, 363): 0.27451, (260, 262): 0.27451, (260, 261): 0.27451, (261, 272): 0.27451, (264, 273): 0.27451, (266, 274): 0.27451, (268, 275): 0.27451, (124, 276): 0.27451, (122, 277): 0.27451, (119, 278): 0.27451, (125, 279): 0.27451, (117, 280): 0.27451, (119, 281): 0.27451, (270, 282): 0.27451, (271, 283): 0.27451, (283, 362): 0.27451, (275, 283): 0.27451, (282, 365): 0.27451, (273, 282): 0.27451, (278, 281): 0.27451, (278, 364): 0.27451, (280, 369): 0.27451, (279, 371): 0.27451, (279, 369): 0.27451, (277, 367): 0.27451, (276, 277): 0.27451, (276, 371): 0.27451, (172, 421): 0.27451, (285, 297): 0.27451, (286, 298): 0.27451, (173, 420): 0.27451, (179, 418): 0.27451, (418, 419): 0.27451, (418, 420): 0.27451, (420, 421): 0.27451, (421, 422): 0.27451, (419, 422): 0.27451, (171, 425): 0.27451, (290, 302): 0.27451, (291, 303): 0.27451, (177, 427): 0.27451, (174, 423): 0.27451, (423, 424): 0.27451, (424, 425): 0.27451, (426, 427): 0.27451, (425, 426): 0.27451, (423, 427): 0.27451, (284, 294): 0.27451, (287, 295): 0.27451, (288, 296): 0.27451, (104, 297): 0.27451, (112, 298): 0.27451, (297, 298): 0.27451, (294, 297): 0.27451, (294, 295): 0.27451, (295, 296): 0.27451, (296, 298): 0.27451, (289, 299): 0.27451, (292, 300): 0.27451, (293, 301): 0.27451, (101, 302): 0.27451, (105, 303): 0.27451, (300, 301): 0.27451, (299, 303): 0.27451, (300, 303): 0.27451, (299, 302): 0.27451, (301, 302): 0.27451, (169, 304): 0.27451, (165, 305): 0.27451, (168, 304): 0.27451, (166, 305): 0.27451, (304, 305): 0.27451, (157, 306): 0.27451, (167, 307): 0.27451, (304, 307): 0.27451, (305, 307): 0.27451, (306, 307): 0.27451, (142, 306): 0.27451, (140, 306): 0.27451, (164, 308): 0.27451, (160, 309): 0.27451, (153, 310): 0.27451, (163, 311): 0.27451, (308, 309): 0.27451, (308, 311): 0.27451, (309, 311): 0.27451, (138, 310): 0.27451, (139, 310): 0.27451, (310, 311): 0.27451, (161, 309): 0.27451, (162, 308): 0.27451, (312, 390): 0.27451, (159, 313): 0.27451, (156, 313): 0.27451, (158, 313): 0.27451, (151, 312): 0.27451, (152, 312): 0.27451, (314, 315): 0.27451, (316, 317): 0.27451, (315, 325): 0.27451, (315, 319): 0.27451, (316, 320): 0.27451, (319, 321): 0.27451, (320, 322): 0.27451, (318, 321): 0.27451, (322, 323): 0.27451, (314, 324): 0.27451, (317, 323): 0.27451, (314, 318): 0.27451, (323, 333): 0.27451, (317, 327): 0.27451, (206, 320): 0.27451, (201, 315): 0.27451, (203, 317): 0.27451, (200, 314): 0.27451, (204, 318): 0.27451, (202, 316): 0.27451, (324, 325): 0.27451, (326, 327): 0.27451, (329, 335): 0.27451, (325, 329): 0.27451, (326, 330): 0.27451, (329, 331): 0.27451, (330, 332): 0.27451, (328, 331): 0.27451, (332, 333): 0.27451, (324, 341): 0.27451, (327, 333): 0.27451, (324, 328): 0.27451, (327, 330): 0.27451, (324, 329): 0.27451, (321, 331): 0.27451, (318, 328): 0.27451, (320, 330): 0.27451, (316, 326): 0.27451, (322, 332): 0.27451, (319, 329): 0.27451, (339, 347): 0.27451, (335, 336): 0.27451, (337, 338): 0.27451, (334, 336): 0.27451, (337, 339): 0.27451, (340, 348): 0.27451, (339, 340): 0.27451, (334, 341): 0.27451, (338, 340): 0.27451, (335, 341): 0.27451, (328, 334): 0.27451, (331, 336): 0.27451, (330, 338): 0.27451, (327, 340): 0.27451, (333, 339): 0.27451, (332, 337): 0.27451, (342, 343): 0.27451, (343, 344): 0.27451, (345, 346): 0.27451, (342, 344): 0.27451, (345, 347): 0.27451, (346, 347): 0.27451, (347, 348): 0.27451, (342, 349): 0.27451, (346, 348): 0.27451, (343, 349): 0.27451, (337, 345): 0.27451, (338, 346): 0.27451, (341, 349): 0.27451, (335, 343): 0.27451, (334, 342): 0.27451, (336, 344): 0.27451, (350, 351): 0.27451, (352, 353): 0.27451, (351, 354): 0.27451, (352, 355): 0.27451, (353, 355): 0.27451, (350, 354): 0.27451, (330, 355): 0.27451, (326, 352): 0.27451, (329, 354): 0.27451, (324, 350): 0.27451, (325, 351): 0.27451, (327, 353): 0.27451, (356, 357): 0.27451, (358, 359): 0.27451, (357, 360): 0.27451, (358, 361): 0.27451, (359, 361): 0.27451, (356, 360): 0.27451, (354, 360): 0.27451, (350, 356): 0.27451, (355, 361): 0.27451, (352, 358): 0.27451, (353, 359): 0.27451, (351, 357): 0.27451, (280, 363): 0.27451, (274, 362): 0.27451, (363, 364): 0.27451, (275, 368): 0.27451, (281, 366): 0.27451, (365, 368): 0.27451, (366, 367): 0.27451, (273, 372): 0.27451, (274, 370): 0.27451, (272, 370): 0.27451, (272, 373): 0.27451, (372, 373): 0.27451, (376, 379): 0.27451, (376, 381): 0.27451, (378, 384): 0.27451, (377, 385): 0.27451, (377, 384): 0.27451, (375, 383): 0.27451, (374, 375): 0.27451, (374, 385): 0.27451, (378, 380): 0.27451, (380, 381): 0.27451, (379, 382): 0.27451, (382, 383): 0.27451, (364, 381): 0.03529, (363, 380): 0.03529, (276, 374): 0.03529, (277, 375): 0.03529, (279, 377): 0.03529, (371, 385): 0.03529, (367, 383): 0.03529, (366, 382): 0.03529, (281, 379): 0.03529, (278, 376): 0.03529, (369, 384): 0.03529, (280, 378): 0.03529, (130, 139): 0.27451, (138, 139): 0.27451, (146, 387): 0.27451, (137, 138): 0.27451, (146, 388): 0.27451, (140, 141): 0.27451, (140, 142): 0.27451, (392, 395): 0.27451, (142, 143): 0.27451, (143, 147): 0.27451, (396, 411): 0.27451, (413, 414): 0.27451, (412, 413): 0.27451, (397, 398): 0.27451, (411, 414): 0.27451, (400, 415): 0.27451, (397, 400): 0.27451, (396, 412): 0.27451, (399, 415): 0.27451, (398, 399): 0.27451, (402, 403): 0.27451, (404, 405): 0.27451, (402, 417): 0.27451, (406, 407): 0.27451, (406, 416): 0.27451, (408, 409): 0.27451, (409, 410): 0.27451, (401, 403): 0.27451, (401, 404): 0.27451, (407, 410): 0.27451, (395, 410): 0.03529, (392, 407): 0.03529, (393, 408): 0.03529, (394, 409): 0.03529, (388, 404): 0.03529, (146, 401): 0.03529, (387, 403): 0.03529, (386, 402): 0.03529, (389, 405): 0.03529, (391, 406): 0.03529, (139, 397): 0.03529, (130, 400): 0.03529, (138, 398): 0.03529, (143, 413): 0.03529, (142, 412): 0.03529, (390, 415): 0.03529, (137, 399): 0.03529, (140, 396): 0.03529, (141, 411): 0.03529, (147, 414): 0.03529, (408, 416): 0.27451, (405, 417): 0.27451, (389, 417): 0.03529, (386, 417): 0.03529, (393, 416): 0.03529, (391, 416): 0.03529, (286, 288): 0.27451, (287, 288): 0.27451, (285, 286): 0.27451, (284, 287): 0.27451, (284, 285): 0.27451, (290, 293): 0.27451, (292, 293): 0.27451, (289, 290): 0.27451, (289, 291): 0.27451, (291, 292): 0.27451, (430, 432): 0.27451, (431, 432): 0.27451, (429, 430): 0.27451, (428, 431): 0.27451, (428, 429): 0.27451, (434, 437): 0.27451, (436, 437): 0.27451, (433, 434): 0.27451, (433, 435): 0.27451, (435, 436): 0.27451, (287, 431): 0.03529, (284, 428): 0.03529, (286, 430): 0.03529, (288, 432): 0.03529, (289, 433): 0.03529, (290, 434): 0.03529, (285, 429): 0.03529, (291, 435): 0.03529, (293, 437): 0.03529, (292, 436): 0.03529, (91, 92): 0.27451, (91, 93): 0.27451, (94, 448): 0.27451, (93, 454): 0.27451, (442, 443): 0.27451, (442, 444): 0.27451, (444, 447): 0.27451, (445, 449): 0.27451, (440, 444): 0.03529, (441, 445): 0.03529, (438, 442): 0.03529, (439, 443): 0.03529, (78, 446): 0.27451, (445, 447): 0.27451, (94, 454): 0.27451, (67, 452): 0.03529, (440, 447): 0.03529, (441, 447): 0.03529, (443, 449): 0.27451, (439, 449): 0.03529, (441, 449): 0.03529, (439, 450): 0.27451, (449, 450): 0.03529, (441, 451): 0.27451, (447, 451): 0.03529, (82, 452): 0.27451, (70, 453): 0.27451, (101, 454): 0.00784, (450, 453): 0.03529, (102, 448): 0.00784, (92, 448): 0.27451, (79, 453): 0.03529, (78, 452): 0.03529, (451, 452): 0.03529, (69, 456): 0.27451, (88, 457): 0.27451, (458, 468): 0.27451, (88, 459): 0.27451, (77, 460): 0.27451, (455, 460): 0.00784, (84, 458): 0.00784, (458, 460): 0.00784, (457, 459): 0.00784, (68, 469): 0.00784, (456, 459): 0.00784, (69, 467): 0.00784, (85, 455): 0.00784, (88, 462): 0.27451, (463, 469): 0.27451, (457, 463): 0.00784, (456, 462): 0.00784, (461, 469): 0.00784, (76, 457): 0.00784, (76, 456): 0.00784, (455, 464): 0.27451, (460, 465): 0.27451, (461, 467): 0.00784, (461, 462): 0.00784, (462, 467): 0.27451, (461, 468): 0.27451, (84, 469): 0.27451, (464, 467): 0.00784, (461, 465): 0.27451, (465, 468): 0.00784, (468, 469): 0.00784, (464, 465): 0.00784, (461, 464): 0.27451, (85, 464): 0.00784, (84, 468): 0.00784, (456, 467): 0.00784, (457, 469): 0.00784, (461, 466): 0.27451, (461, 463): 0.00784, (462, 466): 0.00784, (463, 466): 0.00784}
me_cube_001.attributes.new('crease_edge', 'FLOAT', 'EDGE').data.foreach_set('value', [_k.get((min(e.vertices), max(e.vertices)), 0.0) for e in me_cube_001.edges])
_uv = me_cube_001.uv_layers.new(name='UVMap')
_uv.uv.foreach_set('vector', [0.7229, 0.5009, 0.7268, 0.5326, 0.7146, 0.5051, 0.9402, 0.4402, 0.9479, 0.4902, 0.9006, 0.5, 0.8951, 0.4624, 0.8951, 0.4624, 0.9006, 0.5, 0.8688, 0.5105, 0.8612, 0.4869, 0.761, 0.4932, 0.7399, 0.5112, 0.7432, 0.4975, 0.6629, 0.5658, 0.6789, 0.5557, 0.6813, 0.5725, 0.6948, 0.4999, 0.7146, 0.5051, 0.7134, 0.5266, 0.7055, 0.5248, 0.7976, 0.5022, 0.8031, 0.5247, 0.7655, 0.5239, 0.7642, 0.5076, 0.644, 0.5445, 0.6629, 0.5658, 0.6276, 0.5876, 0.6036, 0.5551, 0.7807, 0.6076, 0.76, 0.6114, 0.7653, 0.5695, 0.7812, 0.5736, 0.7328, 0.5084, 0.7268, 0.5326, 0.7229, 0.5009, 0.7268, 0.5326, 0.7399, 0.5112, 0.7642, 0.5076, 0.76, 0.6114, 0.739, 0.5924, 0.751, 0.5703, 0.7653, 0.5695, 0.7268, 0.5326, 0.7655, 0.5239, 0.7673, 0.5404, 0.7433, 0.551, 0.8149, 0.6192, 0.7728, 0.6377, 0.8015, 0.6094, 0.8031, 0.5247, 0.8138, 0.5387, 0.7987, 0.5478, 0.7655, 0.5239, 0.8031, 0.5247, 0.7987, 0.5478, 0.7673, 0.5404, 0.76, 0.6114, 0.7251, 0.6235, 0.727, 0.6007, 0.739, 0.5924, 0.7433, 0.551, 0.751, 0.5703, 0.76, 0.6114, 0.727, 0.6007, 0.739, 0.5924, 0.6856, 0.5341, 0.6931, 0.5494, 0.6789, 0.5557, 0.67, 0.5399, 0.727, 0.6007, 0.7217, 0.5654, 0.739, 0.5924, 0.7268, 0.5326, 0.7075, 0.5556, 0.7113, 0.5403, 0.76, 0.6114, 0.7728, 0.6377, 0.7251, 0.6235, 0.7807, 0.6076, 0.7728, 0.6377, 0.76, 0.6114, 0.7673, 0.5404, 0.7987, 0.5478, 0.7812, 0.5736, 0.7653, 0.5695, 0.7433, 0.551, 0.7673, 0.5404, 0.7653, 0.5695, 0.751, 0.5703, 0.8015, 0.6094, 0.7728, 0.6377, 0.7807, 0.6076, 0.7433, 0.551, 0.739, 0.5924, 0.7268, 0.5326, 0.7987, 0.5478, 0.8031, 0.5776, 0.7812, 0.5736, 0.8317, 0.494, 0.8386, 0.5189, 0.8204, 0.5227, 0.8142, 0.5043, 0.8142, 0.5043, 0.8204, 0.5227, 0.8031, 0.5247, 0.7976, 0.5022, 0.6948, 0.4999, 0.6962, 0.5294, 0.6856, 0.5341, 0.6754, 0.5066, 0.7987, 0.5478, 0.8138, 0.5387, 0.8225, 0.5555, 0.8225, 0.5555, 0.8249, 0.5873, 0.8031, 0.5776, 0.7987, 0.5478, 0.7146, 0.5051, 0.7268, 0.5326, 0.7134, 0.5266, 0.7113, 0.5403, 0.6931, 0.5494, 0.6962, 0.5294, 0.7055, 0.5248, 0.739, 0.5924, 0.7217, 0.5654, 0.7268, 0.5326, 0.7113, 0.5403, 0.7075, 0.5556, 0.6813, 0.5725, 0.6931, 0.5494, 0.8094, 0.4829, 0.8142, 0.5043, 0.7976, 0.5022, 0.7911, 0.4854, 0.8285, 0.4589, 0.8317, 0.494, 0.8142, 0.5043, 0.8094, 0.4829, 0.6754, 0.5066, 0.6856, 0.5341, 0.67, 0.5399, 0.6534, 0.5119, 0.6279, 0.5146, 0.644, 0.5445, 0.6036, 0.5551, 0.5891, 0.5108, 0.7911, 0.4854, 0.7976, 0.5022, 0.7642, 0.5076, 0.761, 0.4932, 0.8853, 0.4253, 0.8951, 0.4624, 0.8612, 0.4869, 0.8556, 0.444, 0.9117, 0.3904, 0.9402, 0.4402, 0.8951, 0.4624, 0.8853, 0.4253, 0.7055, 0.5248, 0.6962, 0.5294, 0.6948, 0.4999, 0.7055, 0.5248, 0.7134, 0.5266, 0.7113, 0.5403, 0.7642, 0.5076, 0.7655, 0.5239, 0.7268, 0.5326, 0.7134, 0.5266, 0.7268, 0.5326, 0.7113, 0.5403, 0.6856, 0.5341, 0.6962, 0.5294, 0.6931, 0.5494, 0.8285, 0.4589, 0.8094, 0.4829, 0.8016, 0.4687, 0.8232, 0.441, 0.9117, 0.3904, 0.8853, 0.4253, 0.8494, 0.4164, 0.8613, 0.3837, 0.7328, 0.5084, 0.7229, 0.5009, 0.7294, 0.4877, 0.7432, 0.4975, 0.6948, 0.4999, 0.6754, 0.5066, 0.6703, 0.4901, 0.6893, 0.4869, 0.7911, 0.4854, 0.761, 0.4932, 0.7606, 0.4828, 0.7823, 0.4734, 0.7229, 0.5009, 0.7146, 0.5051, 0.7128, 0.4887, 0.7294, 0.4877, 0.7146, 0.5051, 0.6948, 0.4999, 0.6893, 0.4869, 0.7128, 0.4887, 0.8853, 0.4253, 0.8556, 0.444, 0.8358, 0.4286, 0.8494, 0.4164, 0.761, 0.4932, 0.7432, 0.4975, 0.7606, 0.4828, 0.6279, 0.5146, 0.5891, 0.5108, 0.6175, 0.4816, 0.6456, 0.4924, 0.8094, 0.4829, 0.7911, 0.4854, 0.7823, 0.4734, 0.8016, 0.4687, 0.6754, 0.5066, 0.6534, 0.5119, 0.659, 0.4934, 0.6703, 0.4901, 0.8612, 0.4869, 0.8688, 0.5105, 0.8386, 0.5189, 0.8317, 0.494, 0.8556, 0.444, 0.8612, 0.4869, 0.8317, 0.494, 0.8285, 0.4589, 0.8031, 0.5776, 0.8249, 0.5873, 0.8149, 0.6192, 0.8015, 0.6094, 0.8358, 0.4286, 0.8556, 0.444, 0.8285, 0.4589, 0.8232, 0.441, 0.6534, 0.5119, 0.67, 0.5399, 0.644, 0.5445, 0.6279, 0.5146, 0.67, 0.5399, 0.6789, 0.5557, 0.6629, 0.5658, 0.644, 0.5445, 0.659, 0.4934, 0.6534, 0.5119, 0.6279, 0.5146, 0.6456, 0.4924, 0.6813, 0.5725, 0.6789, 0.5557, 0.6931, 0.5494, 0.7812, 0.5736, 0.8031, 0.5776, 0.8015, 0.6094, 0.7807, 0.6076, 0.7432, 0.4975, 0.7399, 0.5112, 0.7328, 0.5084, 0.7642, 0.5076, 0.7399, 0.5112, 0.761, 0.4932, 0.7328, 0.5084, 0.7399, 0.5112, 0.7268, 0.5326, 0.8849, 0.7525, 0.7991, 0.7074, 0.8426, 0.6703, 0.7268, 0.7866, 0.6657, 0.9088, 0.6669, 0.7834, 0.5251, 0.7466, 0.525, 0.7682, 0.5515, 0.7679, 0.7268, 0.7866, 0.781, 0.8663, 0.7908, 0.7861, 0.8686, 0.7914, 0.7865, 0.6856, 0.7908, 0.7861, 0.7865, 0.6856, 0.8686, 0.7914, 0.7908, 0.7861, 0.6657, 0.9088, 0.6217, 0.8559, 0.6669, 0.7834, 0.7928, 0.7824, 0.8849, 0.7525, 0.8597, 0.8006, 0.8379, 0.8315, 0.8888, 0.6066, 0.8609, 0.5676, 0.8859, 0.5426, 0.9435, 0.599, 0.6657, 0.9088, 0.7268, 0.7866, 0.6669, 0.7834, 0.781, 0.8663, 0.7268, 0.7866, 0.7908, 0.7861, 0.886, 0.9003, 0.8879, 0.8457, 0.9386, 0.8336, 0.942, 0.9085, 0.7865, 0.6856, 0.7268, 0.7866, 0.7161, 0.6614, 0.631, 0.6279, 0.7268, 0.7866, 0.7161, 0.6614, 0.631, 0.6279, 0.5641, 0.7209, 0.5259, 0.606, 0.7268, 0.7866, 0.7865, 0.6856, 0.7161, 0.6614, 0.5251, 0.7466, 0.5641, 0.7209, 0.5252, 0.7194, 0.7268, 0.7866, 0.631, 0.6279, 0.7161, 0.6614, 0.8849, 0.7525, 0.7938, 0.7448, 0.7991, 0.7074, 0.7268, 0.7866, 0.7335, 0.9096, 0.6657, 0.9088, 0.7268, 0.7866, 0.7335, 0.9096, 0.781, 0.8663, 0.8686, 0.7914, 0.8513, 0.6606, 0.7865, 0.6856, 0.7865, 0.6856, 0.8513, 0.6606, 0.8686, 0.7914, 0.6657, 0.9088, 0.5241, 0.939, 0.5245, 0.8557, 0.6217, 0.8559, 0.7928, 0.7824, 0.7938, 0.7448, 0.8849, 0.7525, 0.8879, 0.8457, 0.8379, 0.8315, 0.8597, 0.8006, 0.8849, 0.7525, 0.6657, 0.9088, 0.7335, 0.9096, 0.7268, 0.7866, 0.781, 0.8663, 0.7335, 0.9096, 0.7268, 0.7866, 0.8849, 0.7525, 0.8426, 0.6703, 0.8893, 0.6586, 0.7865, 0.6856, 0.7908, 0.7861, 0.7268, 0.7866, 0.631, 0.6279, 0.6669, 0.7834, 0.7268, 0.7866, 0.5641, 0.7209, 0.5515, 0.7679, 0.6069, 0.7702, 0.781, 0.8663, 0.7908, 0.7861, 0.8686, 0.7914, 0.8686, 0.7914, 0.7908, 0.7861, 0.781, 0.8663, 0.7268, 0.7866, 0.7908, 0.7861, 0.7865, 0.6856, 0.5251, 0.7466, 0.5515, 0.7679, 0.5641, 0.7209, 0.7268, 0.7866, 0.6669, 0.7834, 0.631, 0.6279, 0.2457, 0.1477, 0.2457, 0.2209, 0.1399, 0.2206, 0.2458, 0.2816, 0.2458, 0.2961, 0.1726, 0.2981, 0.8571, 0.9401, 0.886, 0.9003, 0.942, 0.9085, 0.8826, 0.9659, 0.8849, 0.7525, 0.8893, 0.6586, 0.9393, 0.6718, 0.9396, 0.7526, 0.3517, 0.3044, 0.3222, 0.3119, 0.319, 0.2981, 0.3529, 0.3134, 0.3223, 0.3122, 0.3516, 0.2206, 0.2457, 0.2209, 0.2457, 0.1477, 0.3516, 0.2206, 0.3223, 0.3122, 0.3007, 0.2616, 0.3516, 0.2206, 0.2458, 0.2961, 0.2458, 0.2816, 0.319, 0.2981, 0.3222, 0.3119, 0.2458, 0.2961, 0.319, 0.2981, 0.1695, 0.3119, 0.1399, 0.3044, 0.1726, 0.2981, 0.2458, 0.2961, 0.1695, 0.3119, 0.1726, 0.2981, 0.1692, 0.3122, 0.1385, 0.3134, 0.1399, 0.2206, 0.2457, 0.2209, 0.1908, 0.2616, 0.1399, 0.2206, 0.952, 0.8137, 0.9295, 0.7714, 0.9275, 0.7801, 0.9455, 0.8191, 0.3517, 0.3044, 0.319, 0.2981, 0.3108, 0.2399, 0.3718, 0.2749, 0.3516, 0.2206, 0.2457, 0.1477, 0.2457, 0.1173, 0.354, 0.1422, 0.319, 0.2981, 0.2458, 0.2816, 0.2458, 0.2585, 0.3108, 0.2399, 0.2457, 0.1477, 0.1399, 0.2206, 0.1375, 0.1422, 0.2457, 0.1173, 0.2458, 0.2816, 0.1726, 0.2981, 0.1809, 0.2399, 0.2458, 0.2585, 0.1399, 0.2206, 0.1125, 0.1586, 0.1375, 0.1422, 0.1726, 0.2981, 0.1399, 0.3044, 0.1199, 0.2749, 0.1809, 0.2399, 0.1809, 0.2399, 0.1199, 0.2749, 0.1175, 0.1879, 0.1872, 0.1715, 0.2458, 0.2585, 0.1809, 0.2399, 0.1872, 0.1715, 0.2458, 0.1915, 0.3108, 0.2399, 0.2458, 0.2585, 0.2458, 0.1915, 0.3044, 0.1715, 0.3718, 0.2749, 0.3108, 0.2399, 0.3044, 0.1715, 0.3741, 0.1879, 0.9756, 0.9336, 0.9726, 0.9065, 0.9602, 0.9062, 0.9686, 0.9348, 0.4513, 0.1016, 0.379, 0.1586, 0.354, 0.1422, 0.5909, 0.3093, 0.5214, 0.302, 0.5246, 0.2824, 0.5854, 0.2687, 0.1125, 0.1586, 0.04014, 0.1016, 0.1375, 0.1422, 0.9914, 0.9879, 0.9756, 0.9336, 0.9686, 0.9348, 0.9827, 0.9861, 0.9756, 0.9336, 0.9914, 0.9879, 0.9827, 0.9862, 0.9686, 0.9348, 0.379, 0.1586, 0.3516, 0.2206, 0.354, 0.1422, 0.6637, 0.3223, 0.5909, 0.3093, 0.5854, 0.2687, 0.6692, 0.2936, 0.2973, 0.07429, 0.3194, 0.07812, 0.341, 0.08263, 0.354, 0.1422, 0.7663, 0.3155, 0.6637, 0.3223, 0.6692, 0.2936, 0.7756, 0.288, 0.5909, 0.3093, 0.6637, 0.3223, 0.6692, 0.2937, 0.5854, 0.2687, 0.5214, 0.302, 0.5909, 0.3093, 0.5854, 0.2687, 0.5246, 0.2824, 0.6637, 0.3223, 0.7663, 0.3155, 0.7756, 0.288, 0.6692, 0.2937, 0.5854, 0.2687, 0.6732, 0.1822, 0.6703, 0.2825, 0.6692, 0.2936, 0.9726, 0.9065, 0.9651, 0.8473, 0.9523, 0.8515, 0.9602, 0.9062, 0.9726, 0.9066, 0.9756, 0.9336, 0.9686, 0.9348, 0.9603, 0.9062, 0.1643, 0.6397, 0.131, 0.6406, 0.1168, 0.5998, 0.1473, 0.5864, 0.5246, 0.2824, 0.5854, 0.2687, 0.5313, 0.2179, 0.5313, 0.2179, 0.5312, 0.2121, 0.5524, 0.1614, 0.5854, 0.2687, 0.5854, 0.2687, 0.5246, 0.2824, 0.5313, 0.2179, 0.6692, 0.2937, 0.6703, 0.2825, 0.6732, 0.1822, 0.5854, 0.2687, 0.5579, 0.1415, 0.6737, 0.16, 0.6679, 0.06531, 0.5782, 0.0651, 0.7746, 0.2783, 0.7728, 0.1909, 0.6732, 0.1822, 0.6703, 0.2825, 0.8963, 0.2257, 0.8798, 0.1714, 0.8234, 0.1812, 0.8383, 0.2531, 0.9872, 0.1953, 0.9654, 0.146, 0.8798, 0.1714, 0.8963, 0.2257, 0.5854, 0.2687, 0.6732, 0.1822, 0.5524, 0.1614, 0.7719, 0.1682, 0.6737, 0.16, 0.6679, 0.0653, 0.7655, 0.05556, 0.6703, 0.2825, 0.6732, 0.1822, 0.7728, 0.1909, 0.7746, 0.2783, 0.5524, 0.1614, 0.5312, 0.2121, 0.5313, 0.2179, 0.5854, 0.2687, 0.8963, 0.2257, 0.8798, 0.1714, 0.9654, 0.146, 0.9872, 0.1953, 0.7746, 0.2783, 0.7728, 0.1909, 0.8234, 0.1812, 0.8383, 0.2531, 0.6732, 0.1822, 0.5854, 0.2687, 0.5524, 0.1614, 0.2741, 0.7221, 0.2734, 0.6737, 0.313, 0.7147, 0.7719, 0.1682, 0.8216, 0.1589, 0.8114, 0.04355, 0.7655, 0.05557, 0.8762, 0.1505, 0.9597, 0.1263, 0.952, 0.04669, 0.8624, 0.04191, 0.8762, 0.1505, 0.8216, 0.1589, 0.8114, 0.04354, 0.8624, 0.0419, 0.6737, 0.16, 0.5579, 0.1415, 0.5782, 0.06508, 0.6679, 0.0653, 0.9597, 0.1263, 0.8762, 0.1505, 0.8624, 0.0419, 0.952, 0.04668, 0.6737, 0.16, 0.7719, 0.1682, 0.7655, 0.05557, 0.6679, 0.06531, 0.1505, 0.08263, 0.172, 0.07812, 0.1942, 0.07429, 0.1375, 0.1422, 0.8224, 0.1698, 0.8234, 0.1812, 0.8798, 0.1714, 0.8779, 0.1607, 0.8383, 0.2531, 0.8234, 0.1812, 0.7728, 0.1909, 0.7746, 0.2783, 0.8383, 0.2531, 0.8234, 0.1812, 0.8798, 0.1714, 0.8963, 0.2257, 0.8398, 0.2609, 0.8979, 0.2647, 0.8979, 0.2315, 0.8398, 0.2609, 0.8979, 0.2315, 0.8979, 0.2647, 0.8224, 0.1698, 0.8234, 0.1812, 0.7728, 0.1909, 0.7723, 0.1792, 0.1029, 0.6625, 0.1309, 0.6408, 0.1165, 0.6, 0.07936, 0.6093, 0.103, 0.6622, 0.08933, 0.7307, 0.05606, 0.717, 0.07961, 0.6089, 0.08933, 0.731, 0.1029, 0.6625, 0.07936, 0.6093, 0.05603, 0.7174, 0.1309, 0.6408, 0.1641, 0.6398, 0.147, 0.5866, 0.1165, 0.6, 0.07936, 0.6093, 0.1076, 0.573, 0.09891, 0.5583, 0.06177, 0.6033, 0.8672, 0.3088, 0.8979, 0.3088, 0.8979, 0.2647, 0.8672, 0.3088, 0.8979, 0.2647, 0.8979, 0.3088, 0.07961, 0.6089, 0.05606, 0.717, 0.0378, 0.709, 0.06203, 0.6029, 0.1473, 0.5864, 0.1079, 0.5728, 0.09926, 0.558, 0.1559, 0.5622, 0.05603, 0.7174, 0.07936, 0.6093, 0.06177, 0.6033, 0.03776, 0.7095, 0.1076, 0.573, 0.147, 0.5866, 0.1555, 0.5624, 0.09891, 0.5583, 0.313, 0.7147, 0.2734, 0.6737, 0.2901, 0.663, 0.3299, 0.7037, 0.2296, 0.6749, 0.1643, 0.6397, 0.1473, 0.5864, 0.2375, 0.6426, 0.1641, 0.6398, 0.2295, 0.675, 0.2373, 0.6427, 0.147, 0.5866, 0.131, 0.6406, 0.103, 0.6622, 0.07961, 0.6089, 0.1168, 0.5998, 0.2295, 0.675, 0.2732, 0.6737, 0.2373, 0.6427, 0.1929, 0.8647, 0.1137, 0.8382, 0.2093, 0.819, 0.08603, 0.8487, 0.1138, 0.8382, 0.03472, 0.8116, 0.1896, 0.7729, 0.1121, 0.7923, 0.0875, 0.7729, 0.03464, 0.8117, 0.1137, 0.8382, 0.08597, 0.8488, 0.03472, 0.8116, 0.1122, 0.7923, 0.08761, 0.7728, 0.1897, 0.7729, 0.1122, 0.7923, 0.2094, 0.819, 0.147, 0.5866, 0.2373, 0.6427, 0.2505, 0.6266, 0.1555, 0.5624, 0.2375, 0.6426, 0.1473, 0.5864, 0.1559, 0.5622, 0.2507, 0.6266, 0.1079, 0.5728, 0.07961, 0.6089, 0.06203, 0.6029, 0.09926, 0.558, 0.2373, 0.6427, 0.2732, 0.6737, 0.29, 0.6629, 0.2505, 0.6266, 0.8765, 0.8761, 0.8708, 0.8492, 0.8661, 0.8513, 0.8717, 0.8777, 0.8848, 0.9217, 0.8916, 0.9474, 0.8864, 0.948, 0.8795, 0.9228, 0.8708, 0.8492, 0.8563, 0.813, 0.8515, 0.8152, 0.8661, 0.8513, 0.8848, 0.9217, 0.8765, 0.8761, 0.8717, 0.8777, 0.8795, 0.9228, 0.8708, 0.8492, 0.8765, 0.8761, 0.8717, 0.8778, 0.8661, 0.8513, 0.8916, 0.9473, 0.8848, 0.9217, 0.8795, 0.9228, 0.8864, 0.9479, 0.9651, 0.8473, 0.9726, 0.9066, 0.9603, 0.9062, 0.9523, 0.8515, 0.9651, 0.8473, 0.952, 0.8137, 0.9455, 0.8191, 0.9523, 0.8515, 0.952, 0.8138, 0.9651, 0.8473, 0.9523, 0.8515, 0.9455, 0.8191, 0.9295, 0.7714, 0.952, 0.8138, 0.9455, 0.8191, 0.9275, 0.7801, 0.8717, 0.8778, 0.8795, 0.9228, 0.8097, 0.9352, 0.8079, 0.9042, 0.8717, 0.8777, 0.8661, 0.8513, 0.8016, 0.8872, 0.8079, 0.9041, 0.8795, 0.9228, 0.8864, 0.948, 0.8182, 0.951, 0.8097, 0.9352, 0.8661, 0.8513, 0.8515, 0.8152, 0.7901, 0.8646, 0.8016, 0.8872, 0.8795, 0.9228, 0.8717, 0.8777, 0.8079, 0.9041, 0.8097, 0.9352, 0.8661, 0.8513, 0.8717, 0.8778, 0.8079, 0.9042, 0.8016, 0.8873, 0.8765, 0.8761, 0.8848, 0.9217, 0.8795, 0.9228, 0.8717, 0.8778, 0.8563, 0.813, 0.8708, 0.8492, 0.8661, 0.8513, 0.8515, 0.8153, 0.9038, 0.9951, 0.8916, 0.9473, 0.8864, 0.9479, 0.8985, 0.9954, 0.8916, 0.9474, 0.9038, 0.9952, 0.8985, 0.9955, 0.8864, 0.948, 0.8203, 0.9808, 0.8182, 0.9509, 0.8071, 0.9454, 0.8102, 0.9865, 0.7901, 0.8646, 0.8016, 0.8873, 0.7879, 0.887, 0.7775, 0.872, 0.8079, 0.9042, 0.8097, 0.9352, 0.8026, 0.9341, 0.8009, 0.9155, 0.8079, 0.9041, 0.8016, 0.8872, 0.7879, 0.887, 0.8008, 0.9155, 0.8097, 0.9352, 0.8182, 0.951, 0.8071, 0.9454, 0.8026, 0.9341, 0.8016, 0.8872, 0.7901, 0.8646, 0.7775, 0.8719, 0.7879, 0.887, 0.8515, 0.8153, 0.8661, 0.8513, 0.8016, 0.8873, 0.7901, 0.8646, 0.8985, 0.9954, 0.8864, 0.9479, 0.8182, 0.9509, 0.8203, 0.9808, 0.8864, 0.948, 0.8985, 0.9955, 0.8203, 0.9808, 0.8182, 0.951, 0.8864, 0.9479, 0.8795, 0.9228, 0.8097, 0.9352, 0.8182, 0.9509, 0.8025, 0.9341, 0.8008, 0.9155, 0.789, 0.9224, 0.7873, 0.937, 0.7879, 0.887, 0.8009, 0.9155, 0.789, 0.9224, 0.7796, 0.8992, 0.8071, 0.9454, 0.8025, 0.9341, 0.7873, 0.937, 0.7903, 0.9433, 0.8071, 0.9454, 0.8103, 0.9866, 0.7978, 0.9911, 0.7904, 0.9433, 0.8102, 0.9865, 0.8071, 0.9454, 0.7903, 0.9433, 0.7978, 0.9911, 0.7775, 0.872, 0.7879, 0.887, 0.7796, 0.8992, 0.7599, 0.8756, 0.8182, 0.951, 0.8203, 0.9808, 0.8103, 0.9866, 0.8071, 0.9454, 0.8182, 0.9509, 0.8097, 0.9352, 0.8025, 0.9341, 0.8071, 0.9454, 0.8016, 0.8873, 0.8079, 0.9042, 0.8009, 0.9155, 0.7879, 0.887, 0.8097, 0.9352, 0.8079, 0.9041, 0.8008, 0.9155, 0.8025, 0.9341, 0.8969, 0.9468, 0.9091, 0.9949, 0.9038, 0.9952, 0.8916, 0.9474, 0.861, 0.8108, 0.8755, 0.8471, 0.8708, 0.8492, 0.8563, 0.813, 0.8814, 0.8745, 0.89, 0.9206, 0.8848, 0.9217, 0.8765, 0.8761, 0.8755, 0.8471, 0.8814, 0.8745, 0.8765, 0.8761, 0.8708, 0.8492, 0.89, 0.9206, 0.8969, 0.9468, 0.8916, 0.9474, 0.8848, 0.9217, 0.9091, 0.9948, 0.8969, 0.9467, 0.8916, 0.9473, 0.9038, 0.9951, 0.8969, 0.9467, 0.8899, 0.9206, 0.8848, 0.9217, 0.8916, 0.9473, 0.8899, 0.9206, 0.8814, 0.8744, 0.8765, 0.8761, 0.8848, 0.9217, 0.8755, 0.8471, 0.861, 0.8107, 0.8563, 0.813, 0.8708, 0.8492, 0.8814, 0.8744, 0.8755, 0.8471, 0.8708, 0.8492, 0.8765, 0.8761, 0.9603, 0.9062, 0.9686, 0.9348, 0.8969, 0.9468, 0.89, 0.9206, 0.9455, 0.8191, 0.9523, 0.8515, 0.8814, 0.8745, 0.8755, 0.8471, 0.9523, 0.8515, 0.9603, 0.9062, 0.89, 0.9206, 0.8814, 0.8745, 0.9275, 0.7801, 0.9455, 0.8191, 0.8755, 0.8471, 0.861, 0.8108, 0.9686, 0.9348, 0.9827, 0.9862, 0.9091, 0.9949, 0.8969, 0.9468, 0.9523, 0.8515, 0.9455, 0.8191, 0.8755, 0.8471, 0.8814, 0.8744, 0.9455, 0.8191, 0.9275, 0.7801, 0.861, 0.8107, 0.8755, 0.8471, 0.9602, 0.9062, 0.9523, 0.8515, 0.8814, 0.8744, 0.8899, 0.9206, 0.9686, 0.9348, 0.9602, 0.9062, 0.8899, 0.9206, 0.8969, 0.9467, 0.9827, 0.9861, 0.9686, 0.9348, 0.8969, 0.9467, 0.9091, 0.9948, 0.8216, 0.1589, 0.8224, 0.1698, 0.8779, 0.1607, 0.8762, 0.1505, 0.6732, 0.1822, 0.7728, 0.1909, 0.7723, 0.1792, 0.6734, 0.1708, 0.8798, 0.1714, 0.9654, 0.146, 0.9625, 0.1359, 0.8779, 0.1607, 0.7728, 0.1909, 0.8234, 0.1812, 0.8224, 0.1698, 0.7723, 0.1792, 0.5524, 0.1614, 0.6732, 0.1822, 0.6734, 0.1708, 0.5553, 0.1511, 0.8216, 0.1589, 0.8224, 0.1698, 0.7723, 0.1792, 0.7719, 0.1682, 0.9654, 0.146, 0.8798, 0.1714, 0.8779, 0.1607, 0.9625, 0.1359, 0.6732, 0.1822, 0.5524, 0.1614, 0.5553, 0.151, 0.6734, 0.1708, 0.8798, 0.1714, 0.8234, 0.1812, 0.8224, 0.1698, 0.8779, 0.1607, 0.7728, 0.1909, 0.6732, 0.1822, 0.6734, 0.1708, 0.7723, 0.1792, 0.8114, 0.04354, 0.8216, 0.1589, 0.7719, 0.1682, 0.7655, 0.05556, 0.9625, 0.1359, 0.8779, 0.1607, 0.8762, 0.1505, 0.9597, 0.1263, 0.6734, 0.1708, 0.5553, 0.151, 0.5579, 0.1415, 0.6737, 0.16, 0.8779, 0.1607, 0.8224, 0.1698, 0.8216, 0.1589, 0.8762, 0.1505, 0.7723, 0.1792, 0.6734, 0.1708, 0.6737, 0.16, 0.7719, 0.1682, 0.8114, 0.04355, 0.8216, 0.1589, 0.8762, 0.1505, 0.8624, 0.04191, 0.6734, 0.1708, 0.7723, 0.1792, 0.7719, 0.1682, 0.6737, 0.16, 0.8779, 0.1607, 0.9625, 0.1359, 0.9597, 0.1263, 0.8762, 0.1505, 0.7723, 0.1792, 0.8224, 0.1698, 0.8216, 0.1589, 0.7719, 0.1682, 0.5553, 0.1511, 0.6734, 0.1708, 0.6737, 0.16, 0.5579, 0.1415, 0.8398, 0.2609, 0.8383, 0.2531, 0.7746, 0.2783, 0.7756, 0.288, 0.9896, 0.2006, 0.9872, 0.1953, 0.8963, 0.2257, 0.8979, 0.2315, 0.8979, 0.2315, 0.8963, 0.2257, 0.8383, 0.2531, 0.8398, 0.2609, 0.7756, 0.288, 0.7746, 0.2783, 0.6703, 0.2825, 0.6692, 0.2937, 0.8398, 0.2609, 0.8383, 0.2531, 0.8963, 0.2257, 0.8979, 0.2315, 0.7756, 0.288, 0.7746, 0.2783, 0.8383, 0.2531, 0.8398, 0.2609, 0.8979, 0.2315, 0.8963, 0.2257, 0.9872, 0.1953, 0.9896, 0.2006, 0.6692, 0.2936, 0.6703, 0.2825, 0.7746, 0.2783, 0.7756, 0.288, 0.1375, 0.1422, 0.1942, 0.07429, 0.2457, 0.06342, 0.2457, 0.1173, 0.354, 0.1422, 0.2457, 0.1173, 0.2457, 0.06342, 0.2973, 0.07429, 0.1586, 0.04204, 0.1884, 0.04051, 0.172, 0.07812, 0.1505, 0.08263, 0.1884, 0.04051, 0.2214, 0.04066, 0.1942, 0.07429, 0.172, 0.07812, 0.4513, 0.1016, 0.354, 0.1422, 0.341, 0.08263, 0.4269, 0.05052, 0.2458, 0.1915, 0.1872, 0.1715, 0.1916, 0.115, 0.2458, 0.134, 0.1872, 0.1715, 0.1175, 0.1879, 0.1265, 0.1288, 0.1916, 0.115, 0.1375, 0.1422, 0.04014, 0.1016, 0.06459, 0.05052, 0.1505, 0.08263, 0.2701, 0.04066, 0.303, 0.04051, 0.3194, 0.07812, 0.2973, 0.07429, 0.303, 0.04051, 0.3329, 0.04204, 0.341, 0.08263, 0.3194, 0.07812, 0.3741, 0.1879, 0.3044, 0.1715, 0.3, 0.115, 0.3652, 0.1288, 0.3044, 0.1715, 0.2458, 0.1915, 0.2458, 0.134, 0.3, 0.115, 0.8398, 0.2609, 0.7756, 0.288, 0.7663, 0.3155, 0.8199, 0.3106, 0.8979, 0.2647, 0.8398, 0.2609, 0.8199, 0.3106, 0.8672, 0.3088, 0.8398, 0.2609, 0.8979, 0.2647, 0.8672, 0.3088, 0.8199, 0.3106, 0.7756, 0.288, 0.8398, 0.2609, 0.8199, 0.3106, 0.7663, 0.3155, 0.1942, 0.07429, 0.2214, 0.04066, 0.2457, 0.03918, 0.2457, 0.06342, 0.2973, 0.07429, 0.2457, 0.06342, 0.2457, 0.03918, 0.2701, 0.04066, 0.4269, 0.05052, 0.341, 0.08263, 0.3329, 0.04204, 0.4, 0.01746, 0.2458, 0.134, 0.1916, 0.115, 0.1945, 0.08373, 0.2458, 0.08977, 0.1916, 0.115, 0.1265, 0.1288, 0.1346, 0.08547, 0.1945, 0.08373, 0.1505, 0.08263, 0.06459, 0.05052, 0.09151, 0.01746, 0.1586, 0.04204, 0.3652, 0.1288, 0.3, 0.115, 0.2971, 0.08373, 0.357, 0.08547, 0.3, 0.115, 0.2458, 0.134, 0.2458, 0.08977, 0.2971, 0.08373, 0.04109, 0.1078, 0.1088, 0.1625, 0.08773, 0.1762, 0.04299, 0.1288, 0.1088, 0.1625, 0.1326, 0.2221, 0.1013, 0.2331, 0.08773, 0.1762, 0.1326, 0.2221, 0.1316, 0.3105, 0.1071, 0.3051, 0.1013, 0.2331, 0.3593, 0.3052, 0.376, 0.275, 0.3939, 0.2776, 0.386, 0.3121, 0.376, 0.275, 0.3791, 0.1924, 0.3956, 0.2032, 0.3939, 0.2776, 0.3589, 0.2221, 0.3826, 0.1625, 0.4038, 0.1762, 0.3902, 0.2331, 0.3599, 0.3105, 0.3589, 0.2221, 0.3902, 0.2331, 0.3844, 0.3051, 0.1125, 0.1924, 0.1157, 0.275, 0.09776, 0.2776, 0.09605, 0.2032, 0.1157, 0.275, 0.1324, 0.3052, 0.1056, 0.3121, 0.09776, 0.2776, 0.3826, 0.1625, 0.4504, 0.1078, 0.4485, 0.1288, 0.4038, 0.1762, 0.3718, 0.2749, 0.3741, 0.1879, 0.3791, 0.1924, 0.376, 0.275, 0.3517, 0.3044, 0.3718, 0.2749, 0.376, 0.275, 0.3593, 0.3052, 0.1399, 0.2206, 0.1385, 0.3134, 0.1316, 0.3105, 0.1326, 0.2221, 0.1125, 0.1586, 0.1399, 0.2206, 0.1326, 0.2221, 0.1088, 0.1625, 0.04014, 0.1016, 0.1125, 0.1586, 0.1088, 0.1625, 0.04109, 0.1078, 0.379, 0.1586, 0.4513, 0.1016, 0.4504, 0.1078, 0.3826, 0.1625, 0.1199, 0.2749, 0.1399, 0.3044, 0.1324, 0.3052, 0.1157, 0.275, 0.1175, 0.1879, 0.1199, 0.2749, 0.1157, 0.275, 0.1125, 0.1924, 0.3529, 0.3134, 0.3516, 0.2206, 0.3589, 0.2221, 0.3599, 0.3105, 0.3516, 0.2206, 0.379, 0.1586, 0.3826, 0.1625, 0.3589, 0.2221, 0.789, 0.9224, 0.7873, 0.937, 0.7858, 0.9375, 0.7801, 0.9295, 0.08761, 0.7728, 0.1122, 0.7923, 0.1897, 0.7729, 0.1138, 0.8382, 0.08603, 0.8487, 0.1929, 0.8648, 0.1138, 0.8382, 0.1122, 0.7923, 0.03472, 0.8116, 0.2094, 0.819, 0.1138, 0.8382, 0.1929, 0.8648, 0.1138, 0.8382, 0.2094, 0.819, 0.1122, 0.7923, 0.29, 0.6629, 0.2732, 0.6737, 0.3129, 0.7145, 0.3298, 0.7035, 0.2732, 0.6737, 0.2741, 0.722, 0.3129, 0.7145, 0.2741, 0.722, 0.2732, 0.6737, 0.2295, 0.675, 0.2093, 0.819, 0.1121, 0.7923, 0.1896, 0.7729, 0.1121, 0.7923, 0.1137, 0.8382, 0.03464, 0.8117, 0.1137, 0.8382, 0.1121, 0.7923, 0.2093, 0.819, 0.2734, 0.6737, 0.2741, 0.7221, 0.2296, 0.6749, 0.2296, 0.6749, 0.2375, 0.6426, 0.2734, 0.6737, 0.2901, 0.663, 0.2734, 0.6737, 0.2375, 0.6426, 0.2507, 0.6266, 0.0875, 0.7729, 0.1121, 0.7923, 0.03464, 0.8117, 0.08597, 0.8488, 0.1137, 0.8382, 0.1929, 0.8647, 0.1165, 0.6, 0.147, 0.5866, 0.1076, 0.573, 0.07936, 0.6093, 0.1165, 0.6, 0.1076, 0.573, 0.1168, 0.5998, 0.07961, 0.6089, 0.1079, 0.5728, 0.1473, 0.5864, 0.1168, 0.5998, 0.1079, 0.5728, 0.789, 0.9224, 0.7796, 0.8992, 0.7631, 0.9066, 0.7801, 0.9295, 0.7873, 0.937, 0.7904, 0.9433, 0.7839, 0.9424, 0.7858, 0.9375, 0.7796, 0.8992, 0.7599, 0.8755, 0.7449, 0.8892, 0.7631, 0.9066, 0.7873, 0.937, 0.789, 0.9224, 0.7801, 0.9295, 0.7858, 0.9374, 0.7796, 0.8992, 0.789, 0.9224, 0.7801, 0.9295, 0.7631, 0.9066, 0.7879, 0.887, 0.7775, 0.8719, 0.7599, 0.8755, 0.7796, 0.8992, 0.8026, 0.9341, 0.8071, 0.9454, 0.7904, 0.9433, 0.7873, 0.937, 0.8008, 0.9155, 0.7879, 0.887, 0.7796, 0.8992, 0.789, 0.9224, 0.8009, 0.9155, 0.8026, 0.9341, 0.7873, 0.937, 0.789, 0.9224, 0.7801, 0.9295, 0.7839, 0.9423, 0.7848, 0.9381, 0.7849, 0.9374, 0.78, 0.9905, 0.7839, 0.9423, 0.7707, 0.9432, 0.7474, 0.9816, 0.7631, 0.9066, 0.7449, 0.8892, 0.722, 0.9252, 0.7496, 0.9292, 0.7801, 0.9295, 0.7631, 0.9066, 0.7496, 0.9292, 0.7684, 0.9364, 0.7858, 0.9375, 0.7839, 0.9424, 0.7849, 0.9382, 0.7853, 0.9375, 0.7839, 0.9423, 0.7801, 0.9295, 0.7684, 0.9364, 0.7707, 0.9432, 0.7599, 0.8756, 0.7796, 0.8992, 0.7631, 0.9066, 0.7449, 0.8892, 0.7978, 0.9911, 0.7903, 0.9433, 0.7839, 0.9423, 0.78, 0.9905, 0.7904, 0.9433, 0.7978, 0.9911, 0.78, 0.9905, 0.7839, 0.9424, 0.7903, 0.9433, 0.7873, 0.937, 0.7858, 0.9374, 0.7839, 0.9423, 0.7707, 0.9432, 0.7684, 0.9364, 0.7653, 0.9406, 0.7667, 0.9425, 0.7707, 0.9432, 0.7474, 0.9817, 0.7335, 0.9617, 0.7667, 0.9426, 0.722, 0.9252, 0.7496, 0.9293, 0.7536, 0.9426, 0.7335, 0.9617, 0.7496, 0.9293, 0.7684, 0.9364, 0.7653, 0.9407, 0.7536, 0.9426, 0.7801, 0.9295, 0.7839, 0.9424, 0.7707, 0.9432, 0.7684, 0.9364, 0.7631, 0.9066, 0.7801, 0.9295, 0.7684, 0.9364, 0.7496, 0.9293, 0.7449, 0.8892, 0.7631, 0.9066, 0.7496, 0.9293, 0.722, 0.9252, 0.7839, 0.9424, 0.78, 0.9905, 0.7474, 0.9817, 0.7707, 0.9432, 0.7667, 0.9426, 0.7335, 0.9617, 0.7536, 0.9426, 0.7536, 0.9426, 0.7653, 0.9407, 0.7667, 0.9426, 0.7536, 0.9426, 0.7335, 0.9616, 0.7667, 0.9425, 0.7667, 0.9425, 0.7653, 0.9406, 0.7536, 0.9426, 0.7684, 0.9364, 0.7496, 0.9292, 0.7536, 0.9426, 0.7653, 0.9406, 0.7496, 0.9292, 0.722, 0.9252, 0.7335, 0.9616, 0.7536, 0.9426, 0.7474, 0.9816, 0.7707, 0.9432, 0.7667, 0.9425, 0.7335, 0.9616, 0.7684, 0.9364, 0.7707, 0.9432, 0.7667, 0.9426, 0.7653, 0.9407, 0.7853, 0.9375, 0.7849, 0.9382, 0.785, 0.9377, 0.7851, 0.9376, 0.7849, 0.9374, 0.7848, 0.9381, 0.785, 0.9376, 0.785, 0.9376, 0.7858, 0.9374, 0.7801, 0.9295, 0.7849, 0.9374, 0.7853, 0.9375, 0.7839, 0.9423, 0.7858, 0.9374, 0.7853, 0.9375, 0.7848, 0.9381, 0.7839, 0.9424, 0.7801, 0.9295, 0.7849, 0.9374, 0.7849, 0.9382, 0.7801, 0.9295, 0.7858, 0.9375, 0.7853, 0.9375, 0.7849, 0.9374, 0.785, 0.9376, 0.785, 0.9376, 0.785, 0.9376, 0.785, 0.9377, 0.785, 0.9376, 0.7851, 0.9376, 0.7849, 0.9374, 0.7853, 0.9375, 0.7851, 0.9376, 0.785, 0.9376, 0.7849, 0.9382, 0.7849, 0.9374, 0.785, 0.9376, 0.785, 0.9377, 0.7848, 0.9381, 0.7853, 0.9375, 0.785, 0.9376, 0.785, 0.9376, 0.7853, 0.9375, 0.7849, 0.9374, 0.785, 0.9376, 0.785, 0.9376, 0.8672, 0.3088, 0.8199, 0.3106, 0.8172, 0.3443, 0.8656, 0.3415, 0.5909, 0.3093, 0.6637, 0.3223, 0.6612, 0.3619, 0.5899, 0.3438, 0.5909, 0.3093, 0.5214, 0.302, 0.5155, 0.3351, 0.5899, 0.3438, 0.7663, 0.3155, 0.8199, 0.3106, 0.8172, 0.3443, 0.7655, 0.352, 0.8672, 0.3088, 0.8979, 0.3088, 0.8979, 0.3413, 0.8656, 0.3415, 0.5214, 0.302, 0.5909, 0.3093, 0.5899, 0.3438, 0.5155, 0.3351, 0.6637, 0.3223, 0.5909, 0.3093, 0.5899, 0.3438, 0.6612, 0.3619, 0.8199, 0.3106, 0.7663, 0.3155, 0.7655, 0.352, 0.8172, 0.3443, 0.8979, 0.3088, 0.8672, 0.3088, 0.8656, 0.3415, 0.8979, 0.3413, 0.8199, 0.3106, 0.8672, 0.3088, 0.8656, 0.3415, 0.8172, 0.3443, 0.6637, 0.3223, 0.7663, 0.3155, 0.7655, 0.352, 0.6612, 0.3619, 0.7663, 0.3155, 0.6637, 0.3223, 0.6612, 0.3619, 0.7655, 0.352, 0.2296, 0.6749, 0.2741, 0.7221, 0.2592, 0.7319, 0.2192, 0.6892, 0.131, 0.6406, 0.1643, 0.6397, 0.1661, 0.6619, 0.1397, 0.6628, 0.08933, 0.7307, 0.103, 0.6622, 0.1181, 0.6799, 0.1064, 0.7319, 0.2295, 0.675, 0.1641, 0.6398, 0.166, 0.6621, 0.2192, 0.6893, 0.1029, 0.6625, 0.08933, 0.731, 0.1064, 0.7322, 0.118, 0.6801, 0.8114, 0.04354, 0.7655, 0.05556, 0.7576, 0.02147, 0.811, 0.02905, 0.952, 0.04668, 0.8624, 0.0419, 0.8664, 0.01012, 0.9435, 0.003465, 0.7655, 0.05557, 0.8114, 0.04355, 0.811, 0.02905, 0.7576, 0.02148, 0.8624, 0.04191, 0.952, 0.04669, 0.9434, 0.003471, 0.8664, 0.01012, 0.5782, 0.0651, 0.6219, 0.0197, 0.5652, 0.02438, 0.8624, 0.0419, 0.8114, 0.04354, 0.811, 0.02905, 0.8664, 0.01012, 0.6679, 0.06531, 0.7655, 0.05557, 0.7576, 0.02148, 0.6746, 0.0135, 0.7655, 0.05556, 0.6679, 0.0653, 0.6746, 0.01349, 0.7576, 0.02147, 0.8114, 0.04355, 0.8624, 0.04191, 0.8664, 0.01012, 0.811, 0.02905, 0.6679, 0.0653, 0.6219, 0.01968, 0.6746, 0.01349, 0.1309, 0.6408, 0.1029, 0.6625, 0.118, 0.6801, 0.1396, 0.663, 0.103, 0.6622, 0.131, 0.6406, 0.1397, 0.6628, 0.1181, 0.6799, 0.2741, 0.722, 0.2295, 0.675, 0.2192, 0.6893, 0.2592, 0.7319, 0.1643, 0.6397, 0.2296, 0.6749, 0.2192, 0.6892, 0.1661, 0.6619, 0.1641, 0.6398, 0.1309, 0.6408, 0.1396, 0.663, 0.166, 0.6621, 0.6219, 0.0197, 0.5782, 0.0651, 0.6679, 0.06531, 0.6679, 0.06531, 0.6746, 0.0135, 0.6219, 0.0197, 0.6219, 0.01968, 0.6679, 0.0653, 0.5782, 0.06508, 0.5782, 0.06508, 0.5652, 0.02436, 0.6219, 0.01968, 0.1013, 0.2331, 0.1071, 0.3051, 0.05216, 0.3144, 0.04951, 0.2451, 0.04299, 0.1288, 0.08773, 0.1762, 0.04465, 0.1957, 0.01443, 0.1519, 0.3844, 0.3051, 0.3902, 0.2331, 0.442, 0.2451, 0.4393, 0.3144, 0.386, 0.3121, 0.3939, 0.2776, 0.4449, 0.2859, 0.4469, 0.323, 0.08773, 0.1762, 0.1013, 0.2331, 0.04951, 0.2451, 0.04465, 0.1957, 0.09776, 0.2776, 0.1056, 0.3121, 0.04477, 0.323, 0.04675, 0.2859, 0.3902, 0.2331, 0.4038, 0.1762, 0.4468, 0.1957, 0.442, 0.2451, 0.3939, 0.2776, 0.3956, 0.2032, 0.4433, 0.2091, 0.4449, 0.2859, 0.09605, 0.2032, 0.09776, 0.2776, 0.04675, 0.2859, 0.04832, 0.2091, 0.4038, 0.1762, 0.4485, 0.1288, 0.4771, 0.1519, 0.4468, 0.1957, 0.942, 0.9085, 0.9867, 0.829, 0.9769, 0.913, 0.8826, 0.9659, 0.942, 0.9085, 0.9769, 0.913, 0.8931, 0.9846, 0.9396, 0.7526, 0.9867, 0.6766, 0.9769, 0.7527, 0.9435, 0.599, 0.8859, 0.5426, 0.8962, 0.5245, 0.9776, 0.5948, 0.3516, 0.2206, 0.3007, 0.2616, 0.2457, 0.2209, 0.5515, 0.7679, 0.5641, 0.7209, 0.6069, 0.7702, 0.9867, 0.829, 0.942, 0.9085, 0.9386, 0.8336, 0.9396, 0.7526, 0.9769, 0.7527, 0.9867, 0.829, 0.9867, 0.6766, 0.9396, 0.7526, 0.9393, 0.6718, 0.9435, 0.599, 0.9776, 0.5948, 0.9867, 0.6766, 0.9393, 0.6718, 0.9435, 0.599, 0.9867, 0.6766, 0.9386, 0.8336, 0.9396, 0.7526, 0.9867, 0.829, 0.9393, 0.6718, 0.8893, 0.6586, 0.8888, 0.6066, 0.9435, 0.599, 0.1399, 0.2206, 0.1908, 0.2616, 0.1692, 0.3122, 0.9386, 0.8336, 0.8879, 0.8457, 0.8849, 0.7525, 0.9396, 0.7526, 0.8893, 0.6586, 0.8426, 0.6703, 0.8888, 0.6066, 0.8379, 0.8315, 0.8879, 0.8457, 0.886, 0.9003, 0.6217, 0.8559, 0.5245, 0.8557, 0.5241, 0.939, 0.6657, 0.9088, 0.6669, 0.7834, 0.6085, 0.842, 0.6069, 0.7702, 0.6217, 0.8559, 0.5245, 0.8557, 0.5246, 0.8368, 0.6085, 0.842, 0.5252, 0.7194, 0.5641, 0.7209, 0.5251, 0.7466, 0.5641, 0.7209, 0.5515, 0.7679, 0.5251, 0.7466, 0.5252, 0.7194, 0.5641, 0.7209, 0.5259, 0.606, 0.6669, 0.7834, 0.6217, 0.8559, 0.6657, 0.9088, 0.5302, 0.8123, 0.5246, 0.8368, 0.6085, 0.842, 0.6069, 0.7702, 0.631, 0.6279, 0.6669, 0.7834, 0.631, 0.6279, 0.6069, 0.7702, 0.6669, 0.7834, 0.5515, 0.7679, 0.5302, 0.8123, 0.525, 0.7682, 0.5515, 0.7679, 0.5302, 0.8123, 0.6069, 0.7702, 0.5259, 0.606, 0.5641, 0.7209, 0.5252, 0.7194, 0.5259, 0.606, 0.5641, 0.7209, 0.631, 0.6279, 0.525, 0.7682, 0.5251, 0.7466, 0.5515, 0.7679, 0.6069, 0.7702, 0.6085, 0.842, 0.6669, 0.7834, 0.6085, 0.842, 0.6069, 0.7702, 0.5302, 0.8123, 0.5515, 0.7679, 0.525, 0.7682, 0.5302, 0.8123, 0.6069, 0.7702, 0.5302, 0.8123, 0.5515, 0.7679, 0.5302, 0.8123, 0.6069, 0.7702, 0.6085, 0.842, 0.6085, 0.842, 0.5246, 0.8368, 0.5245, 0.8557, 0.6217, 0.8559, 0.6085, 0.842, 0.5246, 0.8368, 0.5302, 0.8123, 0.6669, 0.7834, 0.6085, 0.842, 0.6217, 0.8559, 0.6085, 0.842, 0.6669, 0.7834, 0.6217, 0.8559, 0.6069, 0.7702, 0.631, 0.6279, 0.5641, 0.7209, 0.6069, 0.7702, 0.5641, 0.7209, 0.631, 0.6279])
me_cube_001.materials.append(mat_material)
me_cube_001.use_remesh_preserve_volume = False
me_cube_001.use_remesh_preserve_attributes = False
me_cube_001.use_mirror_x = True
me_cube_001.update()

# ---- objects
ob_hemi = bpy.data.objects.new('Hemi', light_hemi)
ob_lamp = bpy.data.objects.new('Lamp', light_lamp)
ob_camera = bpy.data.objects.new('Camera', cam_camera)
ob_person = bpy.data.objects.new('Person', me_cube_001)

# ---- transforms, parenting, visibility, modifiers, constraints
ob_hemi.location = (-0.01861, -0.574, 11.44)
ob_hemi.rotation_euler = (-0.6109, -0.0, 0.0)
ob_hemi.lineart.crease_threshold = 0.0
ob_lamp.location = (0.01156, -5.836, 10.09)
ob_lamp.rotation_euler = (0.6503, 0.05522, -0.1503)
ob_lamp.lock_rotations_4d = False
ob_lamp.empty_display_type = 'ARROWS'
ob_lamp.color = (0.0, 0.0, 0.0, 0.0)
ob_lamp.lineart.crease_threshold = 0.0
ob_camera.location = (3.974, -10.34, 4.61)
ob_camera.rotation_euler = (1.484, -0.0, 0.3978)
ob_camera.lock_rotations_4d = False
ob_camera.empty_display_type = 'ARROWS'
ob_camera.color = (0.0, 0.0, 0.0, 0.0)
ob_camera.display_type = 'WIRE'
ob_camera.lineart.crease_threshold = 0.0
ob_person.location = (3.222e-09, 0.0, 2.826)
ob_person.lock_rotations_4d = False
ob_person.empty_display_type = 'ARROWS'
ob_person.lineart.crease_threshold = 0.0
ob_person.use_mesh_mirror_x = True
_vg = ob_person.vertex_groups.new(name='Bone')
_vg = ob_person.vertex_groups.new(name='Bone.001')
_vg = ob_person.vertex_groups.new(name='Bone.003')
_vg = ob_person.vertex_groups.new(name='Bone.004')
_vg = ob_person.vertex_groups.new(name='Bone.001_L')
_vg = ob_person.vertex_groups.new(name='Bone.001_L.001')
_vg = ob_person.vertex_groups.new(name='Bone.001_L.002')
_vg = ob_person.vertex_groups.new(name='Bone.001_R')
_vg = ob_person.vertex_groups.new(name='Bone.001_R.001')
_vg = ob_person.vertex_groups.new(name='Bone.001_R.002')
_vg = ob_person.vertex_groups.new(name='Bone_L')
_vg = ob_person.vertex_groups.new(name='Bone_L.001')
_vg = ob_person.vertex_groups.new(name='Bone_L.002')
_vg = ob_person.vertex_groups.new(name='Bone_R')
_vg = ob_person.vertex_groups.new(name='Bone_R.001')
_vg = ob_person.vertex_groups.new(name='Bone_R.002')
_vg = ob_person.vertex_groups.new(name='Bone.002')

# ---- collection membership
col_collection_1.objects.link(ob_hemi)
col_collection_1.objects.link(ob_lamp)
col_collection_1.objects.link(ob_camera)
col_collection_1.objects.link(ob_person)

# ---- scene / render settings (as saved in the file)
scene.camera = ob_camera
scene.frame_start = 1; scene.frame_end = 250; scene.frame_set(1)
scene.render.engine = 'BLENDER_EEVEE_NEXT'
scene.render.resolution_percentage = 50
scene.render.dither_intensity = 0.0
scene.cycles.use_denoising = False
scene.cycles.samples = 128
scene.cycles.sampling_pattern = 'TABULATED_SOBOL'
scene.cycles.light_sampling_threshold = 0.0
scene.cycles.use_adaptive_sampling = False
scene.cycles.use_light_tree = False
scene.cycles.blur_glossy = 0.0
scene.cycles.sample_clamp_indirect = 0.0
scene.view_settings.view_transform = 'Standard'
bpy.context.view_layer.update()
